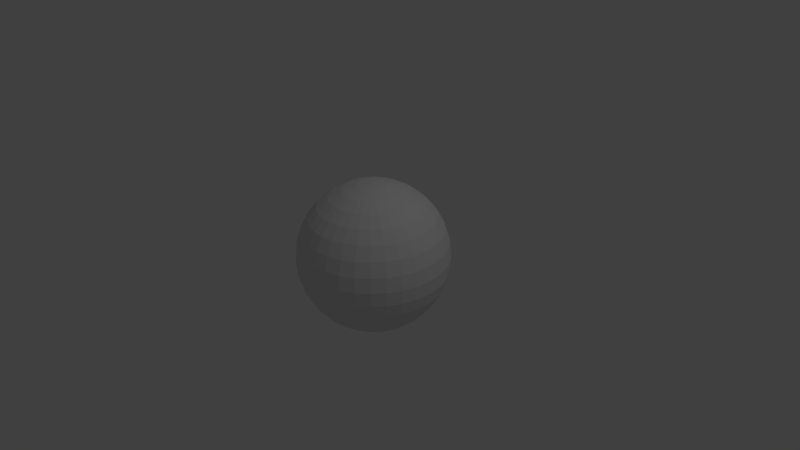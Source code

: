 # Source: mars.blend  (saved by Blender 2.71.0; exported with 4.5.12 LTS)
import bpy
from mathutils import Matrix  # noqa: F401  (used for matrix-valued properties, if any)

bpy.ops.wm.read_factory_settings(use_empty=True)
scene = bpy.context.scene
scene.name = 'Scene'

# ---- collections
col_collection_1 = bpy.data.collections.new('Collection 1'); scene.collection.children.link(col_collection_1)

# ---- materials (node trees are filled in below, after node groups)
mat_material_001 = bpy.data.materials.new('Material.001')
mat_material_001.alpha_threshold = 0.0
mat_material_001.use_transparent_shadow = False
mat_material_001.roughness = 0.5
mat_material_001.line_color = (0.0, 0.0, 0.0, 1.0)

# ---- material node trees

# ---- world
world_world = bpy.data.worlds.new('World'); scene.world = world_world
world_world.color = (0.05088, 0.05088, 0.05088)
world_world.use_sun_shadow = False
world_world.sun_shadow_jitter_overblur = 0.0
world_world.cycles.sampling_method = 'MANUAL'
world_world.cycles.sample_map_resolution = 256

# ---- cameras
cam_camera = bpy.data.cameras.new('Camera')
cam_camera.clip_end = 100.0
cam_camera.lens = 35.0
cam_camera.sensor_width = 32.0
cam_camera.sensor_height = 18.0
cam_camera.ortho_scale = 7.314
cam_camera.dof.focus_distance = 0.0
cam_camera.dof.aperture_fstop = 128.0

# ---- lights
light_lamp = bpy.data.lights.new('Lamp', 'POINT')
light_lamp.transmission_factor = 0.0
light_lamp.cutoff_distance = 30.0
light_lamp.energy = 100.0
light_lamp.shadow_buffer_clip_start = 1.001
light_lamp.shadow_soft_size = 0.1
light_lamp.shadow_maximum_resolution = 0.006
light_lamp.use_absolute_resolution = True
light_lamp.cycles.use_multiple_importance_sampling = False

# ---- meshes
me_sphere = bpy.data.meshes.new('Sphere')
me_sphere.from_pydata([(-0.3449, -6.843e-08, 1.734), (-0.6765, -6.284e-08, 1.633), (-0.9822, -5.769e-08, 1.47), (-1.25, -5.317e-08, 1.25), (-1.47, -4.946e-08, 0.9822), (-1.633, -4.671e-08, 0.6765), (-1.734, -4.501e-08, 0.3449), (-1.768, -4.444e-08, 1.34e-07), (-1.734, -4.501e-08, -0.3449), (-1.633, -4.671e-08, -0.6765), (-1.47, -4.946e-08, -0.9822), (-1.25, -5.317e-08, -1.25), (-0.9822, -5.769e-08, -1.47), (-0.6765, -6.284e-08, -1.633), (-0.3449, -6.843e-08, -1.734), (-0.3383, 0.06729, 1.734), (-0.6635, 0.132, 1.633), (-0.9633, 0.1916, 1.47), (-1.226, 0.2439, 1.25), (-1.442, 0.2868, 0.9822), (-1.602, 0.3186, 0.6765), (-1.701, 0.3383, 0.3449), (-1.734, 0.3449, 1.34e-07), (-1.701, 0.3383, -0.3449), (-1.602, 0.3186, -0.6765), (-1.442, 0.2868, -0.9822), (-1.226, 0.2439, -1.25), (-0.9633, 0.1916, -1.47), (-0.6635, 0.132, -1.633), (-0.3383, 0.06729, -1.734), (-0.3186, 0.132, 1.734), (-0.625, 0.2589, 1.633), (-0.9074, 0.3759, 1.47), (-1.155, 0.4784, 1.25), (-1.358, 0.5625, 0.9822), (-1.509, 0.625, 0.6765), (-1.602, 0.6635, 0.3449), (-1.633, 0.6765, 1.34e-07), (-1.602, 0.6635, -0.3449), (-1.509, 0.625, -0.6765), (-1.358, 0.5625, -0.9822), (-1.155, 0.4784, -1.25), (-0.9074, 0.3759, -1.47), (-0.625, 0.2589, -1.633), (-0.3186, 0.132, -1.734), (-0.2868, 0.1916, 1.734), (-0.5625, 0.3759, 1.633), (-0.8167, 0.5457, 1.47), (-1.039, 0.6945, 1.25), (-1.222, 0.8167, 0.9822), (-1.358, 0.9074, 0.6765), (-1.442, 0.9633, 0.3449), (-1.47, 0.9822, 1.34e-07), (-1.442, 0.9633, -0.3449), (-1.358, 0.9074, -0.6765), (-1.222, 0.8167, -0.9822), (-1.039, 0.6945, -1.25), (-0.8167, 0.5457, -1.47), (-0.5625, 0.3759, -1.633), (-0.2868, 0.1916, -1.734), (-0.2439, 0.2439, 1.734), (-0.4784, 0.4784, 1.633), (-0.6945, 0.6945, 1.47), (-0.884, 0.884, 1.25), (-1.039, 1.039, 0.9822), (-1.155, 1.155, 0.6765), (-1.226, 1.226, 0.3449), (-1.25, 1.25, 1.34e-07), (-1.226, 1.226, -0.3449), (-1.155, 1.155, -0.6765), (-1.039, 1.039, -0.9822), (-0.884, 0.884, -1.25), (-0.6945, 0.6945, -1.47), (-0.4784, 0.4784, -1.633), (-0.2439, 0.2439, -1.734), (-0.1916, 0.2868, 1.734), (-0.3759, 0.5625, 1.633), (-0.5457, 0.8167, 1.47), (-0.6945, 1.039, 1.25), (-0.8167, 1.222, 0.9822), (-0.9074, 1.358, 0.6765), (-0.9633, 1.442, 0.3449), (-0.9822, 1.47, 1.34e-07), (-0.9633, 1.442, -0.3449), (-0.9074, 1.358, -0.6765), (-0.8167, 1.222, -0.9822), (-0.6945, 1.039, -1.25), (-0.5457, 0.8167, -1.47), (-0.3759, 0.5625, -1.633), (-0.1916, 0.2868, -1.734), (-0.132, 0.3186, 1.734), (-0.2589, 0.625, 1.633), (-0.3759, 0.9074, 1.47), (-0.4784, 1.155, 1.25), (-0.5625, 1.358, 0.9822), (-0.625, 1.509, 0.6765), (-0.6635, 1.602, 0.3449), (-0.6765, 1.633, 1.34e-07), (-0.6635, 1.602, -0.3449), (-0.625, 1.509, -0.6765), (-0.5625, 1.358, -0.9822), (-0.4784, 1.155, -1.25), (-0.3759, 0.9074, -1.47), (-0.2589, 0.625, -1.633), (-0.132, 0.3186, -1.734), (-0.06729, 0.3383, 1.734), (-0.132, 0.6635, 1.633), (-0.1916, 0.9633, 1.47), (-0.2439, 1.226, 1.25), (-0.2868, 1.442, 0.9822), (-0.3186, 1.602, 0.6765), (-0.3383, 1.701, 0.3449), (-0.3449, 1.734, 1.34e-07), (-0.3383, 1.701, -0.3449), (-0.3186, 1.602, -0.6765), (-0.2868, 1.442, -0.9822), (-0.2439, 1.226, -1.25), (-0.1916, 0.9633, -1.47), (-0.132, 0.6635, -1.633), (-0.06729, 0.3383, -1.734), (4.086e-07, 0.3449, 1.734), (4.01e-07, 0.6765, 1.633), (3.93e-07, 0.9822, 1.47), (4.107e-07, 1.25, 1.25), (4.408e-07, 1.47, 0.9822), (3.381e-07, 1.633, 0.6765), (5.506e-07, 1.734, 0.3449), (5.248e-07, 1.768, 1.34e-07), (5.506e-07, 1.734, -0.3449), (2.591e-07, 1.633, -0.6765), (4.408e-07, 1.47, -0.9822), (4.107e-07, 1.25, -1.25), (4.457e-07, 0.9822, -1.47), (3.747e-07, 0.6765, -1.633), (3.757e-07, 0.3449, -1.734), (0.06729, 0.3383, 1.734), (0.132, 0.6635, 1.633), (0.1916, 0.9633, 1.47), (0.2439, 1.226, 1.25), (0.2868, 1.442, 0.9822), (0.3186, 1.602, 0.6765), (0.3383, 1.701, 0.3449), (0.3449, 1.734, 1.34e-07), (0.3383, 1.701, -0.3449), (0.3186, 1.602, -0.6765), (0.2868, 1.442, -0.9822), (0.2439, 1.226, -1.25), (0.1916, 0.9633, -1.47), (0.132, 0.6635, -1.633), (0.06729, 0.3383, -1.734), (0.132, 0.3186, 1.734), (0.2589, 0.625, 1.633), (0.3759, 0.9074, 1.47), (0.4784, 1.155, 1.25), (0.5625, 1.358, 0.9822), (0.625, 1.509, 0.6765), (0.6635, 1.602, 0.3449), (0.6765, 1.633, 1.34e-07), (0.6635, 1.602, -0.3449), (0.625, 1.509, -0.6765), (0.5625, 1.358, -0.9822), (0.4784, 1.155, -1.25), (0.3759, 0.9074, -1.47), (0.2589, 0.625, -1.633), (0.132, 0.3186, -1.734), (0.1916, 0.2868, 1.734), (0.3759, 0.5625, 1.633), (0.5457, 0.8167, 1.47), (0.6945, 1.039, 1.25), (0.8167, 1.222, 0.9822), (0.9074, 1.358, 0.6765), (0.9633, 1.442, 0.3449), (0.9822, 1.47, 1.34e-07), (0.9633, 1.442, -0.3449), (0.9074, 1.358, -0.6765), (0.8167, 1.222, -0.9822), (0.6945, 1.039, -1.25), (0.5457, 0.8167, -1.47), (0.3759, 0.5625, -1.633), (0.1916, 0.2868, -1.734), (0.2439, 0.2439, 1.734), (0.4784, 0.4784, 1.633), (0.6945, 0.6945, 1.47), (0.884, 0.884, 1.25), (1.039, 1.039, 0.9822), (1.155, 1.155, 0.6765), (1.226, 1.226, 0.3449), (1.25, 1.25, 1.34e-07), (1.226, 1.226, -0.3449), (1.155, 1.155, -0.6765), (1.039, 1.039, -0.9822), (0.884, 0.884, -1.25), (0.6945, 0.6945, -1.47), (0.4784, 0.4784, -1.633), (0.2439, 0.2439, -1.734), (0.2868, 0.1916, 1.734), (0.5625, 0.3759, 1.633), (0.8167, 0.5457, 1.47), (1.039, 0.6945, 1.25), (1.222, 0.8167, 0.9822), (1.358, 0.9074, 0.6765), (1.442, 0.9633, 0.3449), (1.47, 0.9822, 1.34e-07), (1.442, 0.9633, -0.3449), (1.358, 0.9074, -0.6765), (1.222, 0.8167, -0.9822), (1.039, 0.6945, -1.25), (0.8167, 0.5457, -1.47), (0.5625, 0.3759, -1.633), (0.2868, 0.1916, -1.734), (0.3186, 0.132, 1.734), (0.625, 0.2589, 1.633), (0.9074, 0.3759, 1.47), (1.155, 0.4784, 1.25), (1.358, 0.5625, 0.9822), (1.509, 0.625, 0.6765), (1.602, 0.6635, 0.3449), (1.633, 0.6765, 1.34e-07), (1.602, 0.6635, -0.3449), (1.509, 0.625, -0.6765), (1.358, 0.5625, -0.9822), (1.155, 0.4784, -1.25), (0.9074, 0.3759, -1.47), (0.625, 0.2589, -1.633), (0.3186, 0.132, -1.734), (0.3383, 0.06729, 1.734), (0.6635, 0.132, 1.633), (0.9633, 0.1916, 1.47), (1.226, 0.2439, 1.25), (1.442, 0.2868, 0.9822), (1.602, 0.3186, 0.6765), (1.701, 0.3383, 0.3449), (1.734, 0.3449, 1.34e-07), (1.701, 0.3383, -0.3449), (1.602, 0.3186, -0.6765), (1.442, 0.2868, -0.9822), (1.226, 0.2439, -1.25), (0.9633, 0.1916, -1.47), (0.6635, 0.132, -1.633), (0.3383, 0.06729, -1.734), (0.3449, -9.281e-08, 1.734), (0.6765, -1.278e-08, 1.633), (0.9822, -4.428e-08, 1.47), (1.25, -1.41e-07, 1.25), (1.47, -2.501e-07, 0.9822), (1.633, 1.061e-08, 0.6765), (1.734, -2.545e-07, 0.3449), (1.768, -2.814e-07, 1.34e-07), (1.734, -2.545e-07, -0.3449), (1.633, 1.061e-08, -0.6765), (1.47, -2.501e-07, -0.9822), (1.25, -1.41e-07, -1.25), (0.9822, -1.101e-07, -1.47), (0.6765, -7.864e-08, -1.633), (0.3449, -7.305e-08, -1.734), (0.3383, -0.06729, 1.734), (0.6635, -0.132, 1.633), (0.9633, -0.1916, 1.47), (1.226, -0.2439, 1.25), (1.442, -0.2868, 0.9822), (1.602, -0.3186, 0.6765), (1.701, -0.3383, 0.3449), (1.734, -0.3449, 1.34e-07), (1.701, -0.3383, -0.3449), (1.602, -0.3186, -0.6765), (1.442, -0.2868, -0.9822), (1.226, -0.2439, -1.25), (0.9633, -0.1916, -1.47), (0.6635, -0.132, -1.633), (0.3383, -0.06729, -1.734), (0.3186, -0.132, 1.734), (0.625, -0.2589, 1.633), (0.9074, -0.3759, 1.47), (1.155, -0.4784, 1.25), (1.358, -0.5625, 0.9822), (1.509, -0.625, 0.6765), (1.602, -0.6635, 0.3449), (1.633, -0.6765, 1.34e-07), (1.602, -0.6635, -0.3449), (1.509, -0.625, -0.6765), (1.358, -0.5625, -0.9822), (1.155, -0.4784, -1.25), (0.9074, -0.3759, -1.47), (0.625, -0.2589, -1.633), (0.3186, -0.132, -1.734), (0.2868, -0.1916, 1.734), (0.5625, -0.3759, 1.633), (0.8167, -0.5457, 1.47), (1.039, -0.6945, 1.25), (1.222, -0.8167, 0.9822), (1.358, -0.9074, 0.6765), (1.442, -0.9633, 0.3449), (1.47, -0.9822, 1.34e-07), (1.442, -0.9633, -0.3449), (1.358, -0.9074, -0.6765), (1.222, -0.8167, -0.9822), (1.039, -0.6945, -1.25), (0.8167, -0.5457, -1.47), (0.5625, -0.3759, -1.633), (0.2868, -0.1916, -1.734), (0.2439, -0.2439, 1.734), (0.4784, -0.4784, 1.633), (0.6945, -0.6945, 1.47), (0.884, -0.884, 1.25), (1.039, -1.039, 0.9822), (1.155, -1.155, 0.6765), (1.226, -1.226, 0.3449), (1.25, -1.25, 1.34e-07), (1.226, -1.226, -0.3449), (1.155, -1.155, -0.6765), (1.039, -1.039, -0.9822), (0.884, -0.884, -1.25), (0.6945, -0.6945, -1.47), (0.4784, -0.4784, -1.633), (0.2439, -0.2439, -1.734), (0.1916, -0.2868, 1.734), (0.3759, -0.5625, 1.633), (0.5457, -0.8167, 1.47), (0.6945, -1.039, 1.25), (0.8167, -1.222, 0.9822), (0.9074, -1.358, 0.6765), (0.9633, -1.442, 0.3449), (0.9822, -1.47, 1.34e-07), (0.9633, -1.442, -0.3449), (0.9074, -1.358, -0.6765), (0.8167, -1.222, -0.9822), (0.6945, -1.039, -1.25), (0.5457, -0.8167, -1.47), (0.3759, -0.5625, -1.633), (0.1916, -0.2868, -1.734), (0.132, -0.3186, 1.734), (0.2589, -0.625, 1.633), (0.3759, -0.9074, 1.47), (0.4784, -1.155, 1.25), (0.5625, -1.358, 0.9822), (0.625, -1.509, 0.6765), (0.6635, -1.602, 0.3449), (0.6765, -1.633, 1.34e-07), (0.6635, -1.602, -0.3449), (0.625, -1.509, -0.6765), (0.5625, -1.358, -0.9822), (0.4784, -1.155, -1.25), (0.3759, -0.9074, -1.47), (0.2589, -0.625, -1.633), (0.132, -0.3186, -1.734), (0.06729, -0.3383, 1.734), (0.132, -0.6635, 1.633), (0.1916, -0.9633, 1.47), (0.2439, -1.226, 1.25), (0.2868, -1.442, 0.9822), (0.3186, -1.602, 0.6765), (0.3383, -1.701, 0.3449), (0.3449, -1.734, 1.34e-07), (0.3383, -1.701, -0.3449), (0.3186, -1.602, -0.6765), (0.2868, -1.442, -0.9822), (0.2439, -1.226, -1.25), (0.1916, -0.9633, -1.47), (0.132, -0.6635, -1.633), (0.06729, -0.3383, -1.734), (3.707e-07, -0.3449, 1.734), (3.124e-07, -0.6765, 1.633), (3.072e-07, -0.9822, 1.47), (1.315e-07, -1.25, 1.25), (4.874e-08, -1.47, 0.9822), (3.621e-07, -1.633, 0.6765), (-3.474e-08, -1.734, 0.3449), (4.372e-08, -1.768, 1.34e-07), (-3.474e-08, -1.734, -0.3449), (3.621e-07, -1.633, -0.6765), (4.874e-08, -1.47, -0.9822), (1.315e-07, -1.25, -1.25), (2.677e-07, -0.9822, -1.47), (2.597e-07, -0.6765, -1.633), (3.772e-07, -0.3449, -1.734), (-0.06729, -0.3383, 1.734), (-0.132, -0.6635, 1.633), (-0.1916, -0.9633, 1.47), (-0.2439, -1.226, 1.25), (-0.2868, -1.442, 0.9822), (-0.3186, -1.602, 0.6765), (-0.3383, -1.701, 0.3449), (-0.3449, -1.734, 1.34e-07), (-0.3383, -1.701, -0.3449), (-0.3186, -1.602, -0.6765), (-0.2868, -1.442, -0.9822), (-0.2439, -1.226, -1.25), (-0.1916, -0.9633, -1.47), (-0.132, -0.6635, -1.633), (-0.06729, -0.3383, -1.734), (-0.132, -0.3186, 1.734), (-0.2589, -0.625, 1.633), (-0.3759, -0.9074, 1.47), (-0.4784, -1.155, 1.25), (-0.5625, -1.358, 0.9822), (-0.625, -1.509, 0.6765), (-0.6635, -1.602, 0.3449), (-0.6765, -1.633, 1.34e-07), (-0.6635, -1.602, -0.3449), (-0.625, -1.509, -0.6765), (-0.5625, -1.358, -0.9822), (-0.4784, -1.155, -1.25), (-0.3759, -0.9074, -1.47), (-0.2589, -0.625, -1.633), (-0.132, -0.3186, -1.734), (-0.1916, -0.2868, 1.734), (-0.3759, -0.5625, 1.633), (-0.5457, -0.8167, 1.47), (-0.6945, -1.039, 1.25), (-0.8167, -1.222, 0.9822), (-0.9074, -1.358, 0.6765), (-0.9633, -1.442, 0.3449), (-0.9822, -1.47, 1.34e-07), (-0.9633, -1.442, -0.3449), (-0.9074, -1.358, -0.6765), (-0.8167, -1.222, -0.9822), (-0.6945, -1.039, -1.25), (-0.5457, -0.8167, -1.47), (-0.3759, -0.5625, -1.633), (-0.1916, -0.2868, -1.734), (-0.2439, -0.2439, 1.734), (-0.4784, -0.4784, 1.633), (-0.6945, -0.6945, 1.47), (-0.884, -0.884, 1.25), (-1.039, -1.039, 0.9822), (-1.155, -1.155, 0.6765), (-1.226, -1.226, 0.3449), (-1.25, -1.25, 1.34e-07), (-1.226, -1.226, -0.3449), (-1.155, -1.155, -0.6765), (-1.039, -1.039, -0.9822), (-0.884, -0.884, -1.25), (-0.6945, -0.6945, -1.47), (-0.4784, -0.4784, -1.633), (-0.2439, -0.2439, -1.734), (-0.2868, -0.1916, 1.734), (-0.5625, -0.3759, 1.633), (-0.8167, -0.5457, 1.47), (-1.039, -0.6945, 1.25), (-1.222, -0.8167, 0.9822), (-1.358, -0.9074, 0.6765), (-1.442, -0.9633, 0.3449), (-1.47, -0.9822, 1.34e-07), (-1.442, -0.9633, -0.3449), (-1.358, -0.9074, -0.6765), (-1.222, -0.8167, -0.9822), (-1.039, -0.6945, -1.25), (-0.8167, -0.5457, -1.47), (-0.5625, -0.3759, -1.633), (-0.2868, -0.1916, -1.734), (-0.3186, -0.132, 1.734), (-0.625, -0.2589, 1.633), (-0.9074, -0.3759, 1.47), (-1.155, -0.4784, 1.25), (-1.358, -0.5625, 0.9822), (-1.509, -0.625, 0.6765), (-1.602, -0.6635, 0.3449), (-1.633, -0.6765, 1.34e-07), (-1.602, -0.6635, -0.3449), (-1.509, -0.625, -0.6765), (-1.358, -0.5625, -0.9822), (-1.155, -0.4784, -1.25), (-0.9074, -0.3759, -1.47), (-0.625, -0.2589, -1.633), (-0.3186, -0.132, -1.734), (-0.3383, -0.06729, 1.734), (-0.6635, -0.132, 1.633), (-0.9633, -0.1916, 1.47), (-1.226, -0.2439, 1.25), (-1.442, -0.2868, 0.9822), (-1.602, -0.3186, 0.6765), (-1.701, -0.3383, 0.3449), (-1.734, -0.3449, 1.34e-07), (-1.701, -0.3383, -0.3449), (-1.602, -0.3186, -0.6765), (-1.442, -0.2868, -0.9822), (-1.226, -0.2439, -1.25), (-0.9633, -0.1916, -1.47), (-0.6635, -0.132, -1.633), (-0.3383, -0.06729, -1.734), (3.654e-07, -4.267e-09, 1.775), (3.654e-07, -4.267e-09, -1.775), (3.654e-07, -5.091e-09, 1.775), (3.654e-07, -5.091e-09, -1.775), (3.654e-07, -5.091e-09, 1.775), (3.654e-07, -5.091e-09, -1.775), (3.654e-07, -1.798e-09, 1.775), (3.654e-07, -1.798e-09, -1.775), (3.654e-07, -1.798e-09, 1.775), (3.654e-07, -1.798e-09, -1.775), (3.654e-07, -1.798e-09, 1.775), (3.654e-07, -1.798e-09, -1.775), (3.687e-07, -8.384e-09, 1.775), (3.687e-07, -8.384e-09, -1.775), (3.671e-07, -8.384e-09, 1.775), (3.671e-07, -8.384e-09, -1.775), (3.675e-07, -8.384e-09, 1.775), (3.675e-07, -8.384e-09, -1.775), (3.671e-07, -8.384e-09, 1.775), (3.671e-07, -8.384e-09, -1.775), (3.687e-07, -8.384e-09, 1.775), (3.687e-07, -8.384e-09, -1.775), (3.654e-07, -1.798e-09, 1.775), (3.654e-07, -1.798e-09, -1.775), (3.654e-07, -1.798e-09, 1.775), (3.654e-07, -1.798e-09, -1.775), (3.654e-07, -1.798e-09, 1.775), (3.654e-07, -1.798e-09, -1.775), (3.654e-07, -5.091e-09, 1.775), (3.654e-07, -5.091e-09, -1.775), (3.654e-07, -5.091e-09, 1.775), (3.654e-07, -5.091e-09, -1.775), (3.654e-07, -4.267e-09, 1.775), (3.654e-07, -4.267e-09, -1.775), (3.654e-07, -5.091e-09, 1.775), (3.654e-07, -5.091e-09, -1.775), (3.654e-07, -5.091e-09, 1.775), (3.654e-07, -5.091e-09, -1.775), (3.654e-07, -1.798e-09, 1.775), (3.654e-07, -1.798e-09, -1.775), (3.654e-07, -1.798e-09, 1.775), (3.654e-07, -1.798e-09, -1.775), (3.654e-07, -1.798e-09, 1.775), (3.654e-07, -1.798e-09, -1.775), (3.687e-07, -8.384e-09, 1.775), (3.687e-07, -8.384e-09, -1.775), (3.671e-07, -8.384e-09, 1.775), (3.671e-07, -8.384e-09, -1.775), (3.675e-07, -8.384e-09, 1.775), (3.675e-07, -8.384e-09, -1.775), (3.671e-07, -8.384e-09, 1.775), (3.671e-07, -8.384e-09, -1.775), (3.687e-07, -8.384e-09, 1.775), (3.687e-07, -8.384e-09, -1.775), (3.654e-07, -1.798e-09, 1.775), (3.654e-07, -1.798e-09, -1.775), (3.654e-07, -1.798e-09, 1.775), (3.654e-07, -1.798e-09, -1.775), (3.654e-07, -1.798e-09, 1.775), (3.654e-07, -1.798e-09, -1.775), (3.654e-07, -5.091e-09, 1.775), (3.654e-07, -5.091e-09, -1.775), (3.654e-07, -5.091e-09, 1.775), (3.654e-07, -5.091e-09, -1.775)], [], [(7, 22, 23), (6, 5, 20), (3, 18, 19), (2, 1, 16), (13, 12, 27), (10, 25, 26), (8, 23, 24), (6, 21, 22), (4, 19, 20), (2, 17, 18), (13, 28, 29), (1, 0, 15), (11, 26, 27), (9, 24, 25), (17, 32, 33), (28, 43, 44), (15, 30, 31), (26, 41, 42), (24, 39, 40), (22, 37, 38), (20, 35, 36), (18, 33, 34), (16, 31, 32), (27, 42, 43), (25, 40, 41), (23, 38, 39), (21, 36, 37), (20, 19, 34), (32, 47, 48), (44, 43, 58), (31, 30, 45), (42, 41, 56), (39, 54, 55), (37, 52, 53), (36, 35, 50), (33, 48, 49), (31, 46, 47), (43, 42, 57), (40, 55, 56), (39, 38, 53), (37, 36, 51), (35, 34, 49), (47, 62, 63), (58, 73, 74), (45, 60, 61), (56, 71, 72), (54, 69, 70), (52, 67, 68), (50, 65, 66), (48, 63, 64), (46, 61, 62), (58, 57, 72), (56, 55, 70), (54, 53, 68), (51, 66, 67), (49, 64, 65), (63, 62, 77), (74, 73, 88), (60, 75, 76), (71, 86, 87), (69, 84, 85), (67, 82, 83), (65, 80, 81), (64, 63, 78), (62, 61, 76), (72, 87, 88), (70, 85, 86), (69, 68, 83), (66, 81, 82), (65, 64, 79), (78, 77, 92), (88, 103, 104), (75, 90, 91), (86, 101, 102), (84, 99, 100), (82, 97, 98), (80, 95, 96), (79, 78, 93), (77, 76, 91), (87, 102, 103), (85, 100, 101), (84, 83, 98), (82, 81, 96), (80, 79, 94), (92, 107, 108), (103, 118, 119), (90, 105, 106), (101, 116, 117), (99, 114, 115), (97, 112, 113), (95, 110, 111), (94, 93, 108), (91, 106, 107), (103, 102, 117), (101, 100, 115), (99, 98, 113), (96, 111, 112), (95, 94, 109), (108, 107, 122), (118, 133, 134), (105, 120, 121), (116, 131, 132), (114, 129, 130), (112, 127, 128), (110, 125, 126), (108, 123, 124), (106, 121, 122), (117, 132, 133), (115, 130, 131), (114, 113, 128), (111, 126, 127), (110, 109, 124), (123, 122, 137), (134, 133, 148), (121, 120, 135), (131, 146, 147), (129, 144, 145), (127, 142, 143), (125, 140, 141), (124, 123, 138), (122, 121, 136), (132, 147, 148), (131, 130, 145), (129, 128, 143), (126, 141, 142), (124, 139, 140), (138, 137, 152), (148, 163, 164), (135, 150, 151), (146, 161, 162), (144, 159, 160), (142, 157, 158), (140, 155, 156), (138, 153, 154), (137, 136, 151), (147, 162, 163), (145, 160, 161), (144, 143, 158), (142, 141, 156), (140, 139, 154), (152, 167, 168), (163, 178, 179), (151, 150, 165), (161, 176, 177), (159, 174, 175), (157, 172, 173), (155, 170, 171), (153, 168, 169), (151, 166, 167), (163, 162, 177), (161, 160, 175), (159, 158, 173), (157, 156, 171), (155, 154, 169), (167, 182, 183), (178, 193, 194), (166, 165, 180), (176, 191, 192), (174, 189, 190), (172, 187, 188), (170, 185, 186), (168, 183, 184), (167, 166, 181), (177, 192, 193), (176, 175, 190), (174, 173, 188), (171, 186, 187), (170, 169, 184), (182, 197, 198), (193, 208, 209), (181, 180, 195), (191, 206, 207), (189, 204, 205), (188, 187, 202), (185, 200, 201), (183, 198, 199), (182, 181, 196), (192, 207, 208), (191, 190, 205), (189, 188, 203), (186, 201, 202), (185, 184, 199), (197, 212, 213), (208, 223, 224), (196, 195, 210), (206, 221, 222), (204, 219, 220), (202, 217, 218), (200, 215, 216), (199, 198, 213), (196, 211, 212), (207, 222, 223), (205, 220, 221), (204, 203, 218), (201, 216, 217), (200, 199, 214), (212, 227, 228), (223, 238, 239), (211, 210, 225), (222, 221, 236), (219, 234, 235), (217, 232, 233), (215, 230, 231), (214, 213, 228), (212, 211, 226), (223, 222, 237), (220, 235, 236), (219, 218, 233), (216, 231, 232), (215, 214, 229), (227, 242, 243), (238, 253, 254), (226, 225, 240), (236, 251, 252), (234, 249, 250), (232, 247, 248), (230, 245, 246), (228, 243, 244), (227, 226, 241), (237, 252, 253), (236, 235, 250), (234, 233, 248), (231, 246, 247), (230, 229, 244), (243, 242, 257), (253, 268, 269), (241, 240, 255), (252, 251, 266), (249, 264, 265), (248, 247, 262), (245, 260, 261), (243, 258, 259), (241, 256, 257), (252, 267, 268), (251, 250, 265), (249, 248, 263), (247, 246, 261), (245, 244, 259), (257, 272, 273), (268, 283, 284), (255, 270, 271), (267, 266, 281), (264, 279, 280), (262, 277, 278), (260, 275, 276), (258, 273, 274), (257, 256, 271), (268, 267, 282), (266, 265, 280), (264, 263, 278), (261, 276, 277), (260, 259, 274), (272, 287, 288), (283, 298, 299), (271, 270, 285), (281, 296, 297), (279, 294, 295), (278, 277, 292), (275, 290, 291), (273, 288, 289), (271, 286, 287), (282, 297, 298), (281, 280, 295), (279, 278, 293), (276, 291, 292), (275, 274, 289), (287, 302, 303), (298, 313, 314), (286, 285, 300), (296, 311, 312), (294, 309, 310), (293, 292, 307), (290, 305, 306), (288, 303, 304), (286, 301, 302), (297, 312, 313), (295, 310, 311), (294, 293, 308), (291, 306, 307), (290, 289, 304), (302, 317, 318), (313, 328, 329), (301, 300, 315), (312, 311, 326), (309, 324, 325), (307, 322, 323), (305, 320, 321), (303, 318, 319), (302, 301, 316), (312, 327, 328), (311, 310, 325), (309, 308, 323), (307, 306, 321), (305, 304, 319), (317, 332, 333), (328, 343, 344), (315, 330, 331), (327, 326, 341), (324, 339, 340), (322, 337, 338), (320, 335, 336), (318, 333, 334), (317, 316, 331), (327, 342, 343), (326, 325, 340), (324, 323, 338), (321, 336, 337), (320, 319, 334), (332, 347, 348), (343, 358, 359), (330, 345, 346), (342, 341, 356), (339, 354, 355), (337, 352, 353), (335, 350, 351), (334, 333, 348), (331, 346, 347), (342, 357, 358), (340, 355, 356), (339, 338, 353), (337, 336, 351), (335, 334, 349), (347, 362, 363), (359, 358, 373), (345, 360, 361), (356, 371, 372), (354, 369, 370), (352, 367, 368), (350, 365, 366), (348, 363, 364), (347, 346, 361), (357, 372, 373), (356, 355, 370), (354, 353, 368), (352, 351, 366), (350, 349, 364), (362, 377, 378), (373, 388, 389), (360, 375, 376), (371, 386, 387), (369, 384, 385), (367, 382, 383), (365, 380, 381), (364, 363, 378), (361, 376, 377), (372, 387, 388), (370, 385, 386), (369, 368, 383), (366, 381, 382), (365, 364, 379), (377, 392, 393), (389, 388, 403), (375, 390, 391), (386, 401, 402), (384, 399, 400), (382, 397, 398), (380, 395, 396), (379, 378, 393), (376, 391, 392), (387, 402, 403), (385, 400, 401), (384, 383, 398), (382, 381, 396), (380, 379, 394), (392, 407, 408), (404, 403, 418), (390, 405, 406), (401, 416, 417), (399, 414, 415), (397, 412, 413), (395, 410, 411), (393, 408, 409), (392, 391, 406), (402, 417, 418), (401, 400, 415), (399, 398, 413), (397, 396, 411), (395, 394, 409), (407, 422, 423), (419, 418, 433), (405, 420, 421), (417, 416, 431), (414, 429, 430), (412, 427, 428), (410, 425, 426), (408, 423, 424), (406, 421, 422), (418, 417, 432), (415, 430, 431), (414, 413, 428), (412, 411, 426), (410, 409, 424), (422, 437, 438), (433, 448, 449), (421, 420, 435), (431, 446, 447), (429, 444, 445), (428, 427, 442), (425, 440, 441), (423, 438, 439), (421, 436, 437), (433, 432, 447), (431, 430, 445), (429, 428, 443), (426, 441, 442), (425, 424, 439), (437, 452, 453), (449, 448, 463), (435, 450, 451), (446, 461, 462), (444, 459, 460), (442, 457, 458), (440, 455, 456), (438, 453, 454), (436, 451, 452), (447, 462, 463), (446, 445, 460), (444, 443, 458), (441, 456, 457), (440, 439, 454), (453, 452, 467), (463, 478, 479), (450, 465, 466), (461, 476, 477), (459, 474, 475), (457, 472, 473), (455, 470, 471), (453, 468, 469), (451, 466, 467), (462, 477, 478), (461, 460, 475), (459, 458, 473), (456, 471, 472), (455, 454, 469), (467, 2, 3), (479, 478, 13), (465, 0, 1), (477, 476, 11), (475, 474, 9), (473, 472, 7), (470, 5, 6), (468, 3, 4), (466, 1, 2), (478, 477, 12), (476, 475, 10), (474, 473, 8), (471, 6, 7), (469, 4, 5), (60, 488, 490), (240, 512, 514), (194, 505, 503), (420, 536, 538), (374, 529, 527), (45, 486, 488), (179, 503, 501), (225, 510, 512), (405, 534, 536), (0, 480, 482), (359, 527, 525), (30, 484, 486), (210, 508, 510), (164, 501, 499), (390, 532, 534), (344, 525, 523), (15, 482, 484), (149, 499, 497), (195, 506, 508), (329, 523, 521), (375, 530, 532), (134, 497, 495), (180, 504, 506), (360, 528, 530), (314, 521, 519), (165, 502, 504), (119, 495, 493), (299, 519, 517), (29, 483, 481), (345, 526, 528), (479, 543, 541), (14, 481, 543), (104, 493, 491), (150, 500, 502), (330, 524, 526), (284, 517, 515), (464, 541, 539), (135, 498, 500), (89, 491, 489), (269, 515, 513), (315, 522, 524), (449, 539, 537), (74, 489, 487), (120, 496, 498), (300, 520, 522), (254, 513, 511), (434, 537, 535), (105, 494, 496), (59, 487, 485), (239, 511, 509), (285, 518, 520), (419, 535, 533), (44, 485, 483), (90, 492, 494), (270, 516, 518), (224, 509, 507), (450, 540, 542), (404, 533, 531), (465, 542, 480), (75, 490, 492), (209, 507, 505), (255, 514, 516), (435, 538, 540), (389, 531, 529), (8, 7, 23), (21, 6, 20), (4, 3, 19), (17, 2, 16), (28, 13, 27), (11, 10, 26), (9, 8, 24), (7, 6, 22), (5, 4, 20), (3, 2, 18), (14, 13, 29), (16, 1, 15), (12, 11, 27), (10, 9, 25), (18, 17, 33), (29, 28, 44), (16, 15, 31), (27, 26, 42), (25, 24, 40), (23, 22, 38), (21, 20, 36), (19, 18, 34), (17, 16, 32), (28, 27, 43), (26, 25, 41), (24, 23, 39), (22, 21, 37), (35, 20, 34), (33, 32, 48), (59, 44, 58), (46, 31, 45), (57, 42, 56), (40, 39, 55), (38, 37, 53), (51, 36, 50), (34, 33, 49), (32, 31, 47), (58, 43, 57), (41, 40, 56), (54, 39, 53), (52, 37, 51), (50, 35, 49), (48, 47, 63), (59, 58, 74), (46, 45, 61), (57, 56, 72), (55, 54, 70), (53, 52, 68), (51, 50, 66), (49, 48, 64), (47, 46, 62), (73, 58, 72), (71, 56, 70), (69, 54, 68), (52, 51, 67), (50, 49, 65), (78, 63, 77), (89, 74, 88), (61, 60, 76), (72, 71, 87), (70, 69, 85), (68, 67, 83), (66, 65, 81), (79, 64, 78), (77, 62, 76), (73, 72, 88), (71, 70, 86), (84, 69, 83), (67, 66, 82), (80, 65, 79), (93, 78, 92), (89, 88, 104), (76, 75, 91), (87, 86, 102), (85, 84, 100), (83, 82, 98), (81, 80, 96), (94, 79, 93), (92, 77, 91), (88, 87, 103), (86, 85, 101), (99, 84, 98), (97, 82, 96), (95, 80, 94), (93, 92, 108), (104, 103, 119), (91, 90, 106), (102, 101, 117), (100, 99, 115), (98, 97, 113), (96, 95, 111), (109, 94, 108), (92, 91, 107), (118, 103, 117), (116, 101, 115), (114, 99, 113), (97, 96, 112), (110, 95, 109), (123, 108, 122), (119, 118, 134), (106, 105, 121), (117, 116, 132), (115, 114, 130), (113, 112, 128), (111, 110, 126), (109, 108, 124), (107, 106, 122), (118, 117, 133), (116, 115, 131), (129, 114, 128), (112, 111, 127), (125, 110, 124), (138, 123, 137), (149, 134, 148), (136, 121, 135), (132, 131, 147), (130, 129, 145), (128, 127, 143), (126, 125, 141), (139, 124, 138), (137, 122, 136), (133, 132, 148), (146, 131, 145), (144, 129, 143), (127, 126, 142), (125, 124, 140), (153, 138, 152), (149, 148, 164), (136, 135, 151), (147, 146, 162), (145, 144, 160), (143, 142, 158), (141, 140, 156), (139, 138, 154), (152, 137, 151), (148, 147, 163), (146, 145, 161), (159, 144, 158), (157, 142, 156), (155, 140, 154), (153, 152, 168), (164, 163, 179), (166, 151, 165), (162, 161, 177), (160, 159, 175), (158, 157, 173), (156, 155, 171), (154, 153, 169), (152, 151, 167), (178, 163, 177), (176, 161, 175), (174, 159, 173), (172, 157, 171), (170, 155, 169), (168, 167, 183), (179, 178, 194), (181, 166, 180), (177, 176, 192), (175, 174, 190), (173, 172, 188), (171, 170, 186), (169, 168, 184), (182, 167, 181), (178, 177, 193), (191, 176, 190), (189, 174, 188), (172, 171, 187), (185, 170, 184), (183, 182, 198), (194, 193, 209), (196, 181, 195), (192, 191, 207), (190, 189, 205), (203, 188, 202), (186, 185, 201), (184, 183, 199), (197, 182, 196), (193, 192, 208), (206, 191, 205), (204, 189, 203), (187, 186, 202), (200, 185, 199), (198, 197, 213), (209, 208, 224), (211, 196, 210), (207, 206, 222), (205, 204, 220), (203, 202, 218), (201, 200, 216), (214, 199, 213), (197, 196, 212), (208, 207, 223), (206, 205, 221), (219, 204, 218), (202, 201, 217), (215, 200, 214), (213, 212, 228), (224, 223, 239), (226, 211, 225), (237, 222, 236), (220, 219, 235), (218, 217, 233), (216, 215, 231), (229, 214, 228), (227, 212, 226), (238, 223, 237), (221, 220, 236), (234, 219, 233), (217, 216, 232), (230, 215, 229), (228, 227, 243), (239, 238, 254), (241, 226, 240), (237, 236, 252), (235, 234, 250), (233, 232, 248), (231, 230, 246), (229, 228, 244), (242, 227, 241), (238, 237, 253), (251, 236, 250), (249, 234, 248), (232, 231, 247), (245, 230, 244), (258, 243, 257), (254, 253, 269), (256, 241, 255), (267, 252, 266), (250, 249, 265), (263, 248, 262), (246, 245, 261), (244, 243, 259), (242, 241, 257), (253, 252, 268), (266, 251, 265), (264, 249, 263), (262, 247, 261), (260, 245, 259), (258, 257, 273), (269, 268, 284), (256, 255, 271), (282, 267, 281), (265, 264, 280), (263, 262, 278), (261, 260, 276), (259, 258, 274), (272, 257, 271), (283, 268, 282), (281, 266, 280), (279, 264, 278), (262, 261, 277), (275, 260, 274), (273, 272, 288), (284, 283, 299), (286, 271, 285), (282, 281, 297), (280, 279, 295), (293, 278, 292), (276, 275, 291), (274, 273, 289), (272, 271, 287), (283, 282, 298), (296, 281, 295), (294, 279, 293), (277, 276, 292), (290, 275, 289), (288, 287, 303), (299, 298, 314), (301, 286, 300), (297, 296, 312), (295, 294, 310), (308, 293, 307), (291, 290, 306), (289, 288, 304), (287, 286, 302), (298, 297, 313), (296, 295, 311), (309, 294, 308), (292, 291, 307), (305, 290, 304), (303, 302, 318), (314, 313, 329), (316, 301, 315), (327, 312, 326), (310, 309, 325), (308, 307, 323), (306, 305, 321), (304, 303, 319), (317, 302, 316), (313, 312, 328), (326, 311, 325), (324, 309, 323), (322, 307, 321), (320, 305, 319), (318, 317, 333), (329, 328, 344), (316, 315, 331), (342, 327, 341), (325, 324, 340), (323, 322, 338), (321, 320, 336), (319, 318, 334), (332, 317, 331), (328, 327, 343), (341, 326, 340), (339, 324, 338), (322, 321, 337), (335, 320, 334), (333, 332, 348), (344, 343, 359), (331, 330, 346), (357, 342, 356), (340, 339, 355), (338, 337, 353), (336, 335, 351), (349, 334, 348), (332, 331, 347), (343, 342, 358), (341, 340, 356), (354, 339, 353), (352, 337, 351), (350, 335, 349), (348, 347, 363), (374, 359, 373), (346, 345, 361), (357, 356, 372), (355, 354, 370), (353, 352, 368), (351, 350, 366), (349, 348, 364), (362, 347, 361), (358, 357, 373), (371, 356, 370), (369, 354, 368), (367, 352, 366), (365, 350, 364), (363, 362, 378), (374, 373, 389), (361, 360, 376), (372, 371, 387), (370, 369, 385), (368, 367, 383), (366, 365, 381), (379, 364, 378), (362, 361, 377), (373, 372, 388), (371, 370, 386), (384, 369, 383), (367, 366, 382), (380, 365, 379), (378, 377, 393), (404, 389, 403), (376, 375, 391), (387, 386, 402), (385, 384, 400), (383, 382, 398), (381, 380, 396), (394, 379, 393), (377, 376, 392), (388, 387, 403), (386, 385, 401), (399, 384, 398), (397, 382, 396), (395, 380, 394), (393, 392, 408), (419, 404, 418), (391, 390, 406), (402, 401, 417), (400, 399, 415), (398, 397, 413), (396, 395, 411), (394, 393, 409), (407, 392, 406), (403, 402, 418), (416, 401, 415), (414, 399, 413), (412, 397, 411), (410, 395, 409), (408, 407, 423), (434, 419, 433), (406, 405, 421), (432, 417, 431), (415, 414, 430), (413, 412, 428), (411, 410, 426), (409, 408, 424), (407, 406, 422), (433, 418, 432), (416, 415, 431), (429, 414, 428), (427, 412, 426), (425, 410, 424), (423, 422, 438), (434, 433, 449), (436, 421, 435), (432, 431, 447), (430, 429, 445), (443, 428, 442), (426, 425, 441), (424, 423, 439), (422, 421, 437), (448, 433, 447), (446, 431, 445), (444, 429, 443), (427, 426, 442), (440, 425, 439), (438, 437, 453), (464, 449, 463), (436, 435, 451), (447, 446, 462), (445, 444, 460), (443, 442, 458), (441, 440, 456), (439, 438, 454), (437, 436, 452), (448, 447, 463), (461, 446, 460), (459, 444, 458), (442, 441, 457), (455, 440, 454), (468, 453, 467), (464, 463, 479), (451, 450, 466), (462, 461, 477), (460, 459, 475), (458, 457, 473), (456, 455, 471), (454, 453, 469), (452, 451, 467), (463, 462, 478), (476, 461, 475), (474, 459, 473), (457, 456, 472), (470, 455, 469), (468, 467, 3), (14, 479, 13), (466, 465, 1), (12, 477, 11), (10, 475, 9), (8, 473, 7), (471, 470, 6), (469, 468, 4), (467, 466, 2), (13, 478, 12), (11, 476, 10), (9, 474, 8), (472, 471, 7), (470, 469, 5), (75, 60, 490), (255, 240, 514), (179, 194, 503), (435, 420, 538), (359, 374, 527), (60, 45, 488), (164, 179, 501), (240, 225, 512), (420, 405, 536), (15, 0, 482), (344, 359, 525), (45, 30, 486), (225, 210, 510), (149, 164, 499), (405, 390, 534), (329, 344, 523), (30, 15, 484), (134, 149, 497), (210, 195, 508), (314, 329, 521), (390, 375, 532), (119, 134, 495), (195, 180, 506), (375, 360, 530), (299, 314, 519), (180, 165, 504), (104, 119, 493), (284, 299, 517), (14, 29, 481), (360, 345, 528), (464, 479, 541), (479, 14, 543), (89, 104, 491), (165, 150, 502), (345, 330, 526), (269, 284, 515), (449, 464, 539), (150, 135, 500), (74, 89, 489), (254, 269, 513), (330, 315, 524), (434, 449, 537), (59, 74, 487), (135, 120, 498), (315, 300, 522), (239, 254, 511), (419, 434, 535), (120, 105, 496), (44, 59, 485), (224, 239, 509), (300, 285, 520), (404, 419, 533), (29, 44, 483), (105, 90, 494), (285, 270, 518), (209, 224, 507), (465, 450, 542), (389, 404, 531), (0, 465, 480), (90, 75, 492), (194, 209, 505), (270, 255, 516), (450, 435, 540), (374, 389, 529)])
_uv = me_sphere.uv_layers.new(name='UVMap')
_uv.uv.foreach_set('vector', [0.75, 0.5, 0.7187, 0.5, 0.7187, 0.4347, 0.75, 0.5653, 0.75, 0.6307, 0.7187, 0.6307, 0.75, 0.7614, 0.7187, 0.7614, 0.7187, 0.696, 0.75, 0.8267, 0.75, 0.8921, 0.7187, 0.8921, 0.75, 0.1079, 0.75, 0.1733, 0.7187, 0.1733, 0.75, 0.304, 0.7187, 0.304, 0.7187, 0.2386, 0.75, 0.4347, 0.7187, 0.4347, 0.7187, 0.3693, 0.75, 0.5653, 0.7187, 0.5653, 0.7187, 0.5, 0.75, 0.696, 0.7187, 0.696, 0.7187, 0.6307, 0.75, 0.8267, 0.7187, 0.8267, 0.7187, 0.7614, 0.75, 0.1079, 0.7187, 0.1079, 0.7187, 0.04259, 0.75, 0.8921, 0.75, 0.9574, 0.7187, 0.9574, 0.75, 0.2386, 0.7187, 0.2386, 0.7187, 0.1733, 0.75, 0.3693, 0.7187, 0.3693, 0.7187, 0.304, 0.7187, 0.8267, 0.6875, 0.8267, 0.6875, 0.7614, 0.7187, 0.1079, 0.6875, 0.1079, 0.6875, 0.04259, 0.7187, 0.9574, 0.6875, 0.9574, 0.6875, 0.8921, 0.7187, 0.2386, 0.6875, 0.2386, 0.6875, 0.1733, 0.7187, 0.3693, 0.6875, 0.3693, 0.6875, 0.304, 0.7187, 0.5, 0.6875, 0.5, 0.6875, 0.4347, 0.7187, 0.6307, 0.6875, 0.6307, 0.6875, 0.5653, 0.7187, 0.7614, 0.6875, 0.7614, 0.6875, 0.696, 0.7187, 0.8921, 0.6875, 0.8921, 0.6875, 0.8267, 0.7187, 0.1733, 0.6875, 0.1733, 0.6875, 0.1079, 0.7187, 0.304, 0.6875, 0.304, 0.6875, 0.2386, 0.7187, 0.4347, 0.6875, 0.4347, 0.6875, 0.3693, 0.7187, 0.5653, 0.6875, 0.5653, 0.6875, 0.5, 0.7187, 0.6307, 0.7187, 0.696, 0.6875, 0.696, 0.6875, 0.8267, 0.6562, 0.8267, 0.6562, 0.7614, 0.6875, 0.04259, 0.6875, 0.1079, 0.6562, 0.1079, 0.6875, 0.8921, 0.6875, 0.9574, 0.6562, 0.9574, 0.6875, 0.1733, 0.6875, 0.2386, 0.6562, 0.2386, 0.6875, 0.3693, 0.6562, 0.3693, 0.6562, 0.304, 0.6875, 0.5, 0.6562, 0.5, 0.6562, 0.4347, 0.6875, 0.5653, 0.6875, 0.6307, 0.6562, 0.6307, 0.6875, 0.7614, 0.6562, 0.7614, 0.6562, 0.696, 0.6875, 0.8921, 0.6562, 0.8921, 0.6562, 0.8267, 0.6875, 0.1079, 0.6875, 0.1733, 0.6562, 0.1733, 0.6875, 0.304, 0.6562, 0.304, 0.6562, 0.2386, 0.6875, 0.3693, 0.6875, 0.4347, 0.6562, 0.4347, 0.6875, 0.5, 0.6875, 0.5653, 0.6562, 0.5653, 0.6875, 0.6307, 0.6875, 0.696, 0.6562, 0.696, 0.6562, 0.8267, 0.625, 0.8267, 0.625, 0.7614, 0.6562, 0.1079, 0.625, 0.1079, 0.625, 0.04259, 0.6562, 0.9574, 0.625, 0.9574, 0.625, 0.8921, 0.6562, 0.2386, 0.625, 0.2386, 0.625, 0.1733, 0.6562, 0.3693, 0.625, 0.3693, 0.625, 0.304, 0.6562, 0.5, 0.625, 0.5, 0.625, 0.4347, 0.6562, 0.6307, 0.625, 0.6307, 0.625, 0.5653, 0.6562, 0.7614, 0.625, 0.7614, 0.625, 0.696, 0.6562, 0.8921, 0.625, 0.8921, 0.625, 0.8267, 0.6562, 0.1079, 0.6562, 0.1733, 0.625, 0.1733, 0.6562, 0.2386, 0.6562, 0.304, 0.625, 0.304, 0.6562, 0.3693, 0.6562, 0.4347, 0.625, 0.4347, 0.6562, 0.5653, 0.625, 0.5653, 0.625, 0.5, 0.6562, 0.696, 0.625, 0.696, 0.625, 0.6307, 0.625, 0.7614, 0.625, 0.8267, 0.5937, 0.8267, 0.625, 0.04259, 0.625, 0.1079, 0.5937, 0.1079, 0.625, 0.9574, 0.5937, 0.9574, 0.5937, 0.8921, 0.625, 0.2386, 0.5937, 0.2386, 0.5937, 0.1733, 0.625, 0.3693, 0.5937, 0.3693, 0.5937, 0.304, 0.625, 0.5, 0.5937, 0.5, 0.5937, 0.4347, 0.625, 0.6307, 0.5937, 0.6307, 0.5937, 0.5653, 0.625, 0.696, 0.625, 0.7614, 0.5937, 0.7614, 0.625, 0.8267, 0.625, 0.8921, 0.5937, 0.8921, 0.625, 0.1733, 0.5937, 0.1733, 0.5937, 0.1079, 0.625, 0.304, 0.5937, 0.304, 0.5937, 0.2386, 0.625, 0.3693, 0.625, 0.4347, 0.5937, 0.4347, 0.625, 0.5653, 0.5937, 0.5653, 0.5937, 0.5, 0.625, 0.6307, 0.625, 0.696, 0.5937, 0.696, 0.5937, 0.7614, 0.5937, 0.8267, 0.5625, 0.8267, 0.5937, 0.1079, 0.5625, 0.1079, 0.5625, 0.04259, 0.5937, 0.9574, 0.5625, 0.9574, 0.5625, 0.8921, 0.5937, 0.2386, 0.5625, 0.2386, 0.5625, 0.1733, 0.5937, 0.3693, 0.5625, 0.3693, 0.5625, 0.304, 0.5937, 0.5, 0.5625, 0.5, 0.5625, 0.4347, 0.5937, 0.6307, 0.5625, 0.6307, 0.5625, 0.5653, 0.5937, 0.696, 0.5937, 0.7614, 0.5625, 0.7614, 0.5937, 0.8267, 0.5937, 0.8921, 0.5625, 0.8921, 0.5937, 0.1733, 0.5625, 0.1733, 0.5625, 0.1079, 0.5937, 0.304, 0.5625, 0.304, 0.5625, 0.2386, 0.5937, 0.3693, 0.5937, 0.4347, 0.5625, 0.4347, 0.5937, 0.5, 0.5937, 0.5653, 0.5625, 0.5653, 0.5937, 0.6307, 0.5937, 0.696, 0.5625, 0.696, 0.5625, 0.8267, 0.5312, 0.8267, 0.5312, 0.7614, 0.5625, 0.1079, 0.5312, 0.1079, 0.5312, 0.04259, 0.5625, 0.9574, 0.5312, 0.9574, 0.5312, 0.8921, 0.5625, 0.2386, 0.5312, 0.2386, 0.5312, 0.1733, 0.5625, 0.3693, 0.5312, 0.3693, 0.5312, 0.304, 0.5625, 0.5, 0.5312, 0.5, 0.5312, 0.4347, 0.5625, 0.6307, 0.5312, 0.6307, 0.5312, 0.5653, 0.5625, 0.696, 0.5625, 0.7614, 0.5312, 0.7614, 0.5625, 0.8921, 0.5312, 0.8921, 0.5312, 0.8267, 0.5625, 0.1079, 0.5625, 0.1733, 0.5312, 0.1733, 0.5625, 0.2386, 0.5625, 0.304, 0.5312, 0.304, 0.5625, 0.3693, 0.5625, 0.4347, 0.5312, 0.4347, 0.5625, 0.5653, 0.5312, 0.5653, 0.5312, 0.5, 0.5625, 0.6307, 0.5625, 0.696, 0.5312, 0.696, 0.5312, 0.7614, 0.5312, 0.8267, 0.5, 0.8267, 0.5312, 0.1079, 0.5, 0.1079, 0.5, 0.04259, 0.5312, 0.9574, 0.5, 0.9574, 0.5, 0.8921, 0.5312, 0.2386, 0.5, 0.2386, 0.5, 0.1733, 0.5312, 0.3693, 0.5, 0.3693, 0.5, 0.304, 0.5312, 0.5, 0.5, 0.5, 0.5, 0.4347, 0.5312, 0.6307, 0.5, 0.6307, 0.5, 0.5653, 0.5312, 0.7614, 0.5, 0.7614, 0.5, 0.696, 0.5312, 0.8921, 0.5, 0.8921, 0.5, 0.8267, 0.5312, 0.1733, 0.5, 0.1733, 0.5, 0.1079, 0.5312, 0.304, 0.5, 0.304, 0.5, 0.2386, 0.5312, 0.3693, 0.5312, 0.4347, 0.5, 0.4347, 0.5312, 0.5653, 0.5, 0.5653, 0.5, 0.5, 0.5312, 0.6307, 0.5312, 0.696, 0.5, 0.696, 0.5, 0.7614, 0.5, 0.8267, 0.4687, 0.8267, 0.5, 0.04259, 0.5, 0.1079, 0.4687, 0.1079, 0.5, 0.8921, 0.5, 0.9574, 0.4687, 0.9574, 0.5, 0.2386, 0.4687, 0.2386, 0.4687, 0.1733, 0.5, 0.3693, 0.4687, 0.3693, 0.4687, 0.304, 0.5, 0.5, 0.4687, 0.5, 0.4687, 0.4347, 0.5, 0.6307, 0.4687, 0.6307, 0.4687, 0.5653, 0.5, 0.696, 0.5, 0.7614, 0.4687, 0.7614, 0.5, 0.8267, 0.5, 0.8921, 0.4687, 0.8921, 0.5, 0.1733, 0.4687, 0.1733, 0.4687, 0.1079, 0.5, 0.2386, 0.5, 0.304, 0.4687, 0.304, 0.5, 0.3693, 0.5, 0.4347, 0.4687, 0.4347, 0.5, 0.5653, 0.4687, 0.5653, 0.4687, 0.5, 0.5, 0.696, 0.4687, 0.696, 0.4687, 0.6307, 0.4687, 0.7614, 0.4687, 0.8267, 0.4375, 0.8267, 0.4687, 0.1079, 0.4375, 0.1079, 0.4375, 0.04259, 0.4687, 0.9574, 0.4375, 0.9574, 0.4375, 0.8921, 0.4687, 0.2386, 0.4375, 0.2386, 0.4375, 0.1733, 0.4687, 0.3693, 0.4375, 0.3693, 0.4375, 0.304, 0.4687, 0.5, 0.4375, 0.5, 0.4375, 0.4347, 0.4687, 0.6307, 0.4375, 0.6307, 0.4375, 0.5653, 0.4687, 0.7614, 0.4375, 0.7614, 0.4375, 0.696, 0.4687, 0.8267, 0.4687, 0.8921, 0.4375, 0.8921, 0.4687, 0.1733, 0.4375, 0.1733, 0.4375, 0.1079, 0.4687, 0.304, 0.4375, 0.304, 0.4375, 0.2386, 0.4687, 0.3693, 0.4687, 0.4347, 0.4375, 0.4347, 0.4687, 0.5, 0.4687, 0.5653, 0.4375, 0.5653, 0.4687, 0.6307, 0.4687, 0.696, 0.4375, 0.696, 0.4375, 0.8267, 0.4062, 0.8267, 0.4062, 0.7614, 0.4375, 0.1079, 0.4062, 0.1079, 0.4062, 0.04259, 0.4375, 0.8921, 0.4375, 0.9574, 0.4062, 0.9574, 0.4375, 0.2386, 0.4062, 0.2386, 0.4062, 0.1733, 0.4375, 0.3693, 0.4062, 0.3693, 0.4062, 0.304, 0.4375, 0.5, 0.4062, 0.5, 0.4062, 0.4347, 0.4375, 0.6307, 0.4062, 0.6307, 0.4062, 0.5653, 0.4375, 0.7614, 0.4062, 0.7614, 0.4062, 0.696, 0.4375, 0.8921, 0.4062, 0.8921, 0.4062, 0.8267, 0.4375, 0.1079, 0.4375, 0.1733, 0.4062, 0.1733, 0.4375, 0.2386, 0.4375, 0.304, 0.4062, 0.304, 0.4375, 0.3693, 0.4375, 0.4347, 0.4062, 0.4347, 0.4375, 0.5, 0.4375, 0.5653, 0.4062, 0.5653, 0.4375, 0.6307, 0.4375, 0.696, 0.4062, 0.696, 0.4062, 0.8267, 0.375, 0.8267, 0.375, 0.7614, 0.4062, 0.1079, 0.375, 0.1079, 0.375, 0.04259, 0.4062, 0.8921, 0.4062, 0.9574, 0.375, 0.9574, 0.4062, 0.2386, 0.375, 0.2386, 0.375, 0.1733, 0.4062, 0.3693, 0.375, 0.3693, 0.375, 0.304, 0.4062, 0.5, 0.375, 0.5, 0.375, 0.4347, 0.4062, 0.6307, 0.375, 0.6307, 0.375, 0.5653, 0.4062, 0.7614, 0.375, 0.7614, 0.375, 0.696, 0.4062, 0.8267, 0.4062, 0.8921, 0.375, 0.8921, 0.4062, 0.1733, 0.375, 0.1733, 0.375, 0.1079, 0.4062, 0.2386, 0.4062, 0.304, 0.375, 0.304, 0.4062, 0.3693, 0.4062, 0.4347, 0.375, 0.4347, 0.4062, 0.5653, 0.375, 0.5653, 0.375, 0.5, 0.4062, 0.6307, 0.4062, 0.696, 0.375, 0.696, 0.375, 0.8267, 0.3437, 0.8267, 0.3437, 0.7614, 0.375, 0.1079, 0.3437, 0.1079, 0.3437, 0.04259, 0.375, 0.8921, 0.375, 0.9574, 0.3437, 0.9574, 0.375, 0.2386, 0.3437, 0.2386, 0.3437, 0.1733, 0.375, 0.3693, 0.3437, 0.3693, 0.3437, 0.304, 0.375, 0.4347, 0.375, 0.5, 0.3437, 0.5, 0.375, 0.6307, 0.3437, 0.6307, 0.3437, 0.5653, 0.375, 0.7614, 0.3437, 0.7614, 0.3437, 0.696, 0.375, 0.8267, 0.375, 0.8921, 0.3437, 0.8921, 0.375, 0.1733, 0.3437, 0.1733, 0.3437, 0.1079, 0.375, 0.2386, 0.375, 0.304, 0.3437, 0.304, 0.375, 0.3693, 0.375, 0.4347, 0.3437, 0.4347, 0.375, 0.5653, 0.3437, 0.5653, 0.3437, 0.5, 0.375, 0.6307, 0.375, 0.696, 0.3437, 0.696, 0.3437, 0.8267, 0.3125, 0.8267, 0.3125, 0.7614, 0.3437, 0.1079, 0.3125, 0.1079, 0.3125, 0.04259, 0.3437, 0.8921, 0.3437, 0.9574, 0.3125, 0.9574, 0.3437, 0.2386, 0.3125, 0.2386, 0.3125, 0.1733, 0.3437, 0.3693, 0.3125, 0.3693, 0.3125, 0.304, 0.3437, 0.5, 0.3125, 0.5, 0.3125, 0.4347, 0.3437, 0.6307, 0.3125, 0.6307, 0.3125, 0.5653, 0.3437, 0.696, 0.3437, 0.7614, 0.3125, 0.7614, 0.3437, 0.8921, 0.3125, 0.8921, 0.3125, 0.8267, 0.3437, 0.1733, 0.3125, 0.1733, 0.3125, 0.1079, 0.3437, 0.304, 0.3125, 0.304, 0.3125, 0.2386, 0.3437, 0.3693, 0.3437, 0.4347, 0.3125, 0.4347, 0.3437, 0.5653, 0.3125, 0.5653, 0.3125, 0.5, 0.3437, 0.6307, 0.3437, 0.696, 0.3125, 0.696, 0.3125, 0.8267, 0.2812, 0.8267, 0.2812, 0.7614, 0.3125, 0.1079, 0.2812, 0.1079, 0.2812, 0.04259, 0.3125, 0.8921, 0.3125, 0.9574, 0.2812, 0.9574, 0.3125, 0.1733, 0.3125, 0.2386, 0.2812, 0.2386, 0.3125, 0.3693, 0.2812, 0.3693, 0.2812, 0.304, 0.3125, 0.5, 0.2812, 0.5, 0.2812, 0.4347, 0.3125, 0.6307, 0.2812, 0.6307, 0.2812, 0.5653, 0.3125, 0.696, 0.3125, 0.7614, 0.2812, 0.7614, 0.3125, 0.8267, 0.3125, 0.8921, 0.2812, 0.8921, 0.3125, 0.1079, 0.3125, 0.1733, 0.2812, 0.1733, 0.3125, 0.304, 0.2812, 0.304, 0.2812, 0.2386, 0.3125, 0.3693, 0.3125, 0.4347, 0.2812, 0.4347, 0.3125, 0.5653, 0.2812, 0.5653, 0.2812, 0.5, 0.3125, 0.6307, 0.3125, 0.696, 0.2812, 0.696, 0.2812, 0.8267, 0.25, 0.8267, 0.25, 0.7614, 0.2812, 0.1079, 0.25, 0.1079, 0.25, 0.04259, 0.2812, 0.8921, 0.2812, 0.9574, 0.25, 0.9574, 0.2812, 0.2386, 0.25, 0.2386, 0.25, 0.1733, 0.2812, 0.3693, 0.25, 0.3693, 0.25, 0.304, 0.2812, 0.5, 0.25, 0.5, 0.25, 0.4347, 0.2812, 0.6307, 0.25, 0.6307, 0.25, 0.5653, 0.2812, 0.7614, 0.25, 0.7614, 0.25, 0.696, 0.2812, 0.8267, 0.2812, 0.8921, 0.25, 0.8921, 0.2812, 0.1733, 0.25, 0.1733, 0.25, 0.1079, 0.2812, 0.2386, 0.2812, 0.304, 0.25, 0.304, 0.2812, 0.3693, 0.2812, 0.4347, 0.25, 0.4347, 0.2812, 0.5653, 0.25, 0.5653, 0.25, 0.5, 0.2812, 0.6307, 0.2812, 0.696, 0.25, 0.696, 0.25, 0.7614, 0.25, 0.8267, 0.2187, 0.8267, 0.25, 0.1079, 0.2187, 0.1079, 0.2187, 0.04259, 0.25, 0.8921, 0.25, 0.9574, 0.2187, 0.9574, 0.25, 0.1733, 0.25, 0.2386, 0.2187, 0.2386, 0.25, 0.3693, 0.2187, 0.3693, 0.2187, 0.304, 0.25, 0.4347, 0.25, 0.5, 0.2187, 0.5, 0.25, 0.6307, 0.2187, 0.6307, 0.2187, 0.5653, 0.25, 0.7614, 0.2187, 0.7614, 0.2187, 0.696, 0.25, 0.8921, 0.2187, 0.8921, 0.2187, 0.8267, 0.25, 0.1733, 0.2187, 0.1733, 0.2187, 0.1079, 0.25, 0.2386, 0.25, 0.304, 0.2187, 0.304, 0.25, 0.3693, 0.25, 0.4347, 0.2187, 0.4347, 0.25, 0.5, 0.25, 0.5653, 0.2187, 0.5653, 0.25, 0.6307, 0.25, 0.696, 0.2187, 0.696, 0.2187, 0.8267, 0.1875, 0.8267, 0.1875, 0.7614, 0.2187, 0.1079, 0.1875, 0.1079, 0.1875, 0.04259, 0.2187, 0.9574, 0.1875, 0.9574, 0.1875, 0.8921, 0.2187, 0.1733, 0.2187, 0.2386, 0.1875, 0.2386, 0.2187, 0.3693, 0.1875, 0.3693, 0.1875, 0.304, 0.2187, 0.5, 0.1875, 0.5, 0.1875, 0.4347, 0.2187, 0.6307, 0.1875, 0.6307, 0.1875, 0.5653, 0.2187, 0.7614, 0.1875, 0.7614, 0.1875, 0.696, 0.2187, 0.8267, 0.2187, 0.8921, 0.1875, 0.8921, 0.2187, 0.1079, 0.2187, 0.1733, 0.1875, 0.1733, 0.2187, 0.2386, 0.2187, 0.304, 0.1875, 0.304, 0.2187, 0.3693, 0.2187, 0.4347, 0.1875, 0.4347, 0.2187, 0.5653, 0.1875, 0.5653, 0.1875, 0.5, 0.2187, 0.6307, 0.2187, 0.696, 0.1875, 0.696, 0.1875, 0.8267, 0.1562, 0.8267, 0.1562, 0.7614, 0.1875, 0.1079, 0.1562, 0.1079, 0.1563, 0.04259, 0.1875, 0.8921, 0.1875, 0.9574, 0.1562, 0.9574, 0.1875, 0.2386, 0.1562, 0.2386, 0.1562, 0.1733, 0.1875, 0.3693, 0.1562, 0.3693, 0.1562, 0.304, 0.1875, 0.4347, 0.1875, 0.5, 0.1562, 0.5, 0.1875, 0.6307, 0.1562, 0.6307, 0.1562, 0.5653, 0.1875, 0.7614, 0.1562, 0.7614, 0.1562, 0.696, 0.1875, 0.8921, 0.1562, 0.8921, 0.1562, 0.8267, 0.1875, 0.1733, 0.1562, 0.1733, 0.1562, 0.1079, 0.1875, 0.2386, 0.1875, 0.304, 0.1562, 0.304, 0.1875, 0.3693, 0.1875, 0.4347, 0.1562, 0.4347, 0.1875, 0.5653, 0.1562, 0.5653, 0.1562, 0.5, 0.1875, 0.6307, 0.1875, 0.696, 0.1562, 0.696, 0.1562, 0.8267, 0.125, 0.8267, 0.125, 0.7614, 0.1562, 0.1079, 0.125, 0.1079, 0.125, 0.04259, 0.1562, 0.8921, 0.1562, 0.9574, 0.125, 0.9574, 0.1562, 0.2386, 0.125, 0.2386, 0.125, 0.1733, 0.1562, 0.3693, 0.125, 0.3693, 0.125, 0.304, 0.1562, 0.4347, 0.1562, 0.5, 0.125, 0.5, 0.1562, 0.6307, 0.125, 0.6307, 0.125, 0.5653, 0.1562, 0.7614, 0.125, 0.7614, 0.125, 0.696, 0.1562, 0.8921, 0.125, 0.8921, 0.125, 0.8267, 0.1562, 0.1733, 0.125, 0.1733, 0.125, 0.1079, 0.1562, 0.304, 0.125, 0.304, 0.125, 0.2386, 0.1562, 0.3693, 0.1562, 0.4347, 0.125, 0.4347, 0.1562, 0.5653, 0.125, 0.5653, 0.125, 0.5, 0.1562, 0.6307, 0.1562, 0.696, 0.125, 0.696, 0.125, 0.8267, 0.09375, 0.8267, 0.09375, 0.7614, 0.125, 0.1079, 0.09375, 0.1079, 0.09375, 0.04259, 0.125, 0.8921, 0.125, 0.9574, 0.09375, 0.9574, 0.125, 0.1733, 0.125, 0.2386, 0.09375, 0.2386, 0.125, 0.3693, 0.09375, 0.3693, 0.09375, 0.304, 0.125, 0.5, 0.09375, 0.5, 0.09375, 0.4347, 0.125, 0.6307, 0.09375, 0.6307, 0.09375, 0.5653, 0.125, 0.7614, 0.09375, 0.7614, 0.09375, 0.696, 0.125, 0.8267, 0.125, 0.8921, 0.09375, 0.8921, 0.125, 0.1733, 0.09375, 0.1733, 0.09375, 0.1079, 0.125, 0.2386, 0.125, 0.304, 0.09375, 0.304, 0.125, 0.3693, 0.125, 0.4347, 0.09375, 0.4347, 0.125, 0.5, 0.125, 0.5653, 0.09375, 0.5653, 0.125, 0.6307, 0.125, 0.696, 0.09375, 0.696, 0.09375, 0.8267, 0.0625, 0.8267, 0.0625, 0.7614, 0.09375, 0.1079, 0.0625, 0.1079, 0.0625, 0.04259, 0.09375, 0.9574, 0.0625, 0.9574, 0.0625, 0.8921, 0.09375, 0.1733, 0.09375, 0.2386, 0.0625, 0.2386, 0.09375, 0.3693, 0.0625, 0.3693, 0.0625, 0.304, 0.09375, 0.5, 0.0625, 0.5, 0.0625, 0.4347, 0.09375, 0.6307, 0.0625, 0.6307, 0.0625, 0.5653, 0.09375, 0.7614, 0.0625, 0.7614, 0.0625, 0.696, 0.09375, 0.8267, 0.09375, 0.8921, 0.0625, 0.8921, 0.09375, 0.1733, 0.0625, 0.1733, 0.0625, 0.1079, 0.09375, 0.2386, 0.09375, 0.304, 0.0625, 0.304, 0.09375, 0.3693, 0.09375, 0.4347, 0.0625, 0.4347, 0.09375, 0.5653, 0.0625, 0.5653, 0.0625, 0.5, 0.09375, 0.6307, 0.09375, 0.696, 0.0625, 0.696, 0.0625, 0.8267, 0.03125, 0.8267, 0.03125, 0.7614, 0.0625, 0.1079, 0.03125, 0.1079, 0.03125, 0.04259, 0.0625, 0.9574, 0.03125, 0.9574, 0.03125, 0.8921, 0.0625, 0.1733, 0.0625, 0.2386, 0.03125, 0.2386, 0.0625, 0.3693, 0.03125, 0.3693, 0.03125, 0.304, 0.0625, 0.5, 0.03125, 0.5, 0.03125, 0.4347, 0.0625, 0.6307, 0.03125, 0.6307, 0.03125, 0.5653, 0.0625, 0.696, 0.0625, 0.7614, 0.03125, 0.7614, 0.0625, 0.8921, 0.03125, 0.8921, 0.03125, 0.8267, 0.0625, 0.1733, 0.03125, 0.1733, 0.03125, 0.1079, 0.0625, 0.304, 0.03125, 0.304, 0.03125, 0.2386, 0.0625, 0.3693, 0.0625, 0.4347, 0.03125, 0.4347, 0.0625, 0.5, 0.0625, 0.5653, 0.03125, 0.5653, 0.0625, 0.6307, 0.0625, 0.696, 0.03125, 0.696, 0.03125, 0.8267, 5.96e-08, 0.8267, 0.0, 0.7614, 0.03125, 0.04259, 0.03125, 0.1079, 8.941e-08, 0.1079, 0.03125, 0.9574, 2.384e-07, 0.9574, 8.941e-08, 0.8921, 0.03125, 0.2386, 0.0, 0.2386, 5.96e-08, 0.1733, 0.03125, 0.3693, 5.96e-08, 0.3693, 0.0, 0.304, 0.03125, 0.5, 0.0, 0.5, 0.0, 0.4347, 0.03125, 0.6307, 5.96e-08, 0.6307, 0.0, 0.5653, 0.03125, 0.7614, 0.0, 0.7614, 0.0, 0.696, 0.03125, 0.8267, 0.03125, 0.8921, 8.941e-08, 0.8921, 0.03125, 0.1733, 5.96e-08, 0.1733, 8.941e-08, 0.1079, 0.03125, 0.2386, 0.03125, 0.304, 0.0, 0.304, 0.03125, 0.3693, 0.03125, 0.4347, 0.0, 0.4347, 0.03125, 0.5, 0.03125, 0.5653, 0.0, 0.5653, 0.03125, 0.6307, 0.03125, 0.696, 0.0, 0.696, 1.0, 0.8267, 0.9687, 0.8267, 0.9687, 0.7614, 1.0, 0.1079, 0.9687, 0.1079, 0.9687, 0.04259, 1.0, 0.9574, 0.9687, 0.9574, 0.9687, 0.8921, 1.0, 0.2386, 0.9687, 0.2386, 0.9687, 0.1733, 1.0, 0.3693, 0.9687, 0.3693, 0.9687, 0.304, 1.0, 0.5, 0.9687, 0.5, 0.9687, 0.4347, 1.0, 0.6307, 0.9687, 0.6307, 0.9687, 0.5653, 1.0, 0.696, 1.0, 0.7614, 0.9687, 0.7614, 1.0, 0.8921, 0.9687, 0.8921, 0.9687, 0.8267, 1.0, 0.1733, 0.9687, 0.1733, 0.9687, 0.1079, 1.0, 0.304, 0.9687, 0.304, 0.9687, 0.2386, 1.0, 0.3693, 1.0, 0.4347, 0.9687, 0.4347, 1.0, 0.5653, 0.9687, 0.5653, 0.9687, 0.5, 1.0, 0.6307, 1.0, 0.696, 0.9687, 0.696, 0.9687, 0.8267, 0.9375, 0.8267, 0.9375, 0.7614, 0.9687, 0.04259, 0.9687, 0.1079, 0.9375, 0.1079, 0.9687, 0.9574, 0.9375, 0.9574, 0.9375, 0.8921, 0.9687, 0.2386, 0.9375, 0.2386, 0.9375, 0.1733, 0.9687, 0.3693, 0.9375, 0.3693, 0.9375, 0.304, 0.9687, 0.5, 0.9375, 0.5, 0.9375, 0.4347, 0.9687, 0.6307, 0.9375, 0.6307, 0.9375, 0.5653, 0.9687, 0.696, 0.9687, 0.7614, 0.9375, 0.7614, 0.9687, 0.8921, 0.9375, 0.8921, 0.9375, 0.8267, 0.9687, 0.1733, 0.9375, 0.1733, 0.9375, 0.1079, 0.9687, 0.304, 0.9375, 0.304, 0.9375, 0.2386, 0.9687, 0.3693, 0.9687, 0.4347, 0.9375, 0.4347, 0.9687, 0.5, 0.9687, 0.5653, 0.9375, 0.5653, 0.9687, 0.6307, 0.9687, 0.696, 0.9375, 0.696, 0.9375, 0.8267, 0.9062, 0.8267, 0.9062, 0.7614, 0.9375, 0.04259, 0.9375, 0.1079, 0.9062, 0.1079, 0.9375, 0.9574, 0.9062, 0.9574, 0.9062, 0.8921, 0.9375, 0.2386, 0.9062, 0.2386, 0.9062, 0.1733, 0.9375, 0.3693, 0.9062, 0.3693, 0.9062, 0.304, 0.9375, 0.5, 0.9062, 0.5, 0.9062, 0.4347, 0.9375, 0.6307, 0.9062, 0.6307, 0.9062, 0.5653, 0.9375, 0.7614, 0.9062, 0.7614, 0.9062, 0.696, 0.9375, 0.8267, 0.9375, 0.8921, 0.9062, 0.8921, 0.9375, 0.1733, 0.9062, 0.1733, 0.9062, 0.1079, 0.9375, 0.2386, 0.9375, 0.304, 0.9062, 0.304, 0.9375, 0.3693, 0.9375, 0.4347, 0.9062, 0.4347, 0.9375, 0.5, 0.9375, 0.5653, 0.9062, 0.5653, 0.9375, 0.6307, 0.9375, 0.696, 0.9062, 0.696, 0.9062, 0.8267, 0.875, 0.8267, 0.875, 0.7614, 0.9062, 0.04259, 0.9062, 0.1079, 0.875, 0.1079, 0.9062, 0.9574, 0.875, 0.9574, 0.875, 0.8921, 0.9062, 0.1733, 0.9062, 0.2386, 0.875, 0.2386, 0.9062, 0.3693, 0.875, 0.3693, 0.875, 0.304, 0.9062, 0.5, 0.875, 0.5, 0.875, 0.4347, 0.9062, 0.6307, 0.875, 0.6307, 0.875, 0.5653, 0.9062, 0.7614, 0.875, 0.7614, 0.875, 0.696, 0.9062, 0.8921, 0.875, 0.8921, 0.875, 0.8267, 0.9062, 0.1079, 0.9062, 0.1733, 0.875, 0.1733, 0.9062, 0.304, 0.875, 0.304, 0.875, 0.2386, 0.9062, 0.3693, 0.9062, 0.4347, 0.875, 0.4347, 0.9062, 0.5, 0.9062, 0.5653, 0.875, 0.5653, 0.9062, 0.6307, 0.9062, 0.696, 0.875, 0.696, 0.875, 0.8267, 0.8437, 0.8267, 0.8437, 0.7614, 0.875, 0.1079, 0.8437, 0.1079, 0.8437, 0.04259, 0.875, 0.8921, 0.875, 0.9574, 0.8437, 0.9574, 0.875, 0.2386, 0.8437, 0.2386, 0.8437, 0.1733, 0.875, 0.3693, 0.8437, 0.3693, 0.8437, 0.304, 0.875, 0.4347, 0.875, 0.5, 0.8437, 0.5, 0.875, 0.6307, 0.8437, 0.6307, 0.8437, 0.5653, 0.875, 0.7614, 0.8437, 0.7614, 0.8437, 0.696, 0.875, 0.8921, 0.8437, 0.8921, 0.8437, 0.8267, 0.875, 0.1079, 0.875, 0.1733, 0.8437, 0.1733, 0.875, 0.2386, 0.875, 0.304, 0.8437, 0.304, 0.875, 0.3693, 0.875, 0.4347, 0.8437, 0.4347, 0.875, 0.5653, 0.8437, 0.5653, 0.8437, 0.5, 0.875, 0.6307, 0.875, 0.696, 0.8437, 0.696, 0.8437, 0.8267, 0.8125, 0.8267, 0.8125, 0.7614, 0.8437, 0.04259, 0.8437, 0.1079, 0.8125, 0.1079, 0.8437, 0.9574, 0.8125, 0.9574, 0.8125, 0.8921, 0.8437, 0.2386, 0.8125, 0.2386, 0.8125, 0.1733, 0.8437, 0.3693, 0.8125, 0.3693, 0.8125, 0.304, 0.8437, 0.5, 0.8125, 0.5, 0.8125, 0.4347, 0.8437, 0.6307, 0.8125, 0.6307, 0.8125, 0.5653, 0.8437, 0.7614, 0.8125, 0.7614, 0.8125, 0.696, 0.8437, 0.8921, 0.8125, 0.8921, 0.8125, 0.8267, 0.8437, 0.1733, 0.8125, 0.1733, 0.8125, 0.1079, 0.8437, 0.2386, 0.8437, 0.304, 0.8125, 0.304, 0.8437, 0.3693, 0.8437, 0.4347, 0.8125, 0.4347, 0.8437, 0.5653, 0.8125, 0.5653, 0.8125, 0.5, 0.8437, 0.6307, 0.8437, 0.696, 0.8125, 0.696, 0.8125, 0.7614, 0.8125, 0.8267, 0.7812, 0.8267, 0.8125, 0.1079, 0.7812, 0.1079, 0.7812, 0.04259, 0.8125, 0.9574, 0.7812, 0.9574, 0.7812, 0.8921, 0.8125, 0.2386, 0.7812, 0.2386, 0.7812, 0.1733, 0.8125, 0.3693, 0.7812, 0.3693, 0.7812, 0.304, 0.8125, 0.5, 0.7812, 0.5, 0.7812, 0.4347, 0.8125, 0.6307, 0.7812, 0.6307, 0.7812, 0.5653, 0.8125, 0.7614, 0.7812, 0.7614, 0.7812, 0.696, 0.8125, 0.8921, 0.7812, 0.8921, 0.7812, 0.8267, 0.8125, 0.1733, 0.7812, 0.1733, 0.7812, 0.1079, 0.8125, 0.2386, 0.8125, 0.304, 0.7812, 0.304, 0.8125, 0.3693, 0.8125, 0.4347, 0.7812, 0.4347, 0.8125, 0.5653, 0.7812, 0.5653, 0.7812, 0.5, 0.8125, 0.6307, 0.8125, 0.696, 0.7812, 0.696, 0.7812, 0.8267, 0.75, 0.8267, 0.75, 0.7614, 0.7812, 0.04259, 0.7812, 0.1079, 0.75, 0.1079, 0.7812, 0.9574, 0.75, 0.9574, 0.75, 0.8921, 0.7812, 0.1733, 0.7812, 0.2386, 0.75, 0.2386, 0.7812, 0.304, 0.7812, 0.3693, 0.75, 0.3693, 0.7812, 0.4347, 0.7812, 0.5, 0.75, 0.5, 0.7812, 0.6307, 0.75, 0.6307, 0.75, 0.5653, 0.7812, 0.7614, 0.75, 0.7614, 0.75, 0.696, 0.7812, 0.8921, 0.75, 0.8921, 0.75, 0.8267, 0.7812, 0.1079, 0.7812, 0.1733, 0.75, 0.1733, 0.7812, 0.2386, 0.7812, 0.304, 0.75, 0.304, 0.7812, 0.3693, 0.7812, 0.4347, 0.75, 0.4347, 0.7812, 0.5653, 0.75, 0.5653, 0.75, 0.5, 0.7812, 0.696, 0.75, 0.696, 0.75, 0.6307, 0.625, 0.9574, 0.625, 1.0, 0.5937, 1.0, 0.25, 0.9574, 0.25, 1.0, 0.2188, 1.0, 0.375, 0.04259, 0.375, 0.0, 0.4062, 0.0, 0.875, 0.9574, 0.875, 1.0, 0.8437, 1.0, 2.384e-07, 0.04259, 6.855e-07, 0.0, 0.03125, 0.0, 0.6562, 0.9574, 0.6562, 1.0, 0.625, 1.0, 0.4062, 0.04259, 0.4062, 0.0, 0.4375, 0.0, 0.2812, 0.9574, 0.2812, 1.0, 0.25, 1.0, 0.9062, 0.9574, 0.9062, 1.0, 0.875, 1.0, 0.75, 0.9574, 0.75, 1.0, 0.7187, 1.0, 0.03125, 0.04259, 0.03125, 0.0, 0.0625, 0.0, 0.6875, 0.9574, 0.6875, 1.0, 0.6562, 1.0, 0.3125, 0.9574, 0.3125, 1.0, 0.2812, 1.0, 0.4375, 0.04259, 0.4375, 0.0, 0.4687, 0.0, 0.9375, 0.9574, 0.9375, 1.0, 0.9062, 1.0, 0.0625, 0.04259, 0.0625, 0.0, 0.09375, 0.0, 0.7187, 0.9574, 0.7187, 1.0, 0.6875, 1.0, 0.4687, 0.04259, 0.4687, 0.0, 0.5, 0.0, 0.3437, 0.9574, 0.3437, 1.0, 0.3125, 1.0, 0.09375, 0.04259, 0.09375, 0.0, 0.125, 0.0, 0.9687, 0.9574, 0.9688, 1.0, 0.9375, 1.0, 0.5, 0.04259, 0.5, 0.0, 0.5312, 0.0, 0.375, 0.9574, 0.375, 1.0, 0.3437, 1.0, 1.0, 0.9574, 1.0, 1.0, 0.9688, 1.0, 0.125, 0.04259, 0.125, 0.0, 0.1563, 0.0, 0.4062, 0.9574, 0.4062, 1.0, 0.375, 1.0, 0.5312, 0.04259, 0.5312, 0.0, 0.5625, 0.0, 0.1563, 0.04259, 0.1563, 0.0, 0.1875, 0.0, 0.7187, 0.04259, 0.7187, 0.0, 0.75, 0.0, 0.03125, 0.9574, 0.03125, 1.0, 6.855e-07, 1.0, 0.7812, 0.04259, 0.7812, 0.0, 0.8125, 0.0, 0.75, 0.04259, 0.75, 0.0, 0.7812, 0.0, 0.5625, 0.04259, 0.5625, 0.0, 0.5937, 0.0, 0.4375, 0.9574, 0.4375, 1.0, 0.4062, 1.0, 0.0625, 0.9574, 0.0625, 1.0, 0.03125, 1.0, 0.1875, 0.04259, 0.1875, 0.0, 0.2188, 0.0, 0.8125, 0.04259, 0.8125, 0.0, 0.8437, 0.0, 0.4687, 0.9574, 0.4687, 1.0, 0.4375, 1.0, 0.5937, 0.04259, 0.5937, 0.0, 0.625, 0.0, 0.2187, 0.04259, 0.2188, 0.0, 0.25, 0.0, 0.09375, 0.9574, 0.09375, 1.0, 0.0625, 1.0, 0.8437, 0.04259, 0.8437, 0.0, 0.875, 0.0, 0.625, 0.04259, 0.625, 0.0, 0.6562, 0.0, 0.5, 0.9574, 0.5, 1.0, 0.4687, 1.0, 0.125, 0.9574, 0.125, 1.0, 0.09375, 1.0, 0.25, 0.04259, 0.25, 0.0, 0.2812, 0.0, 0.875, 0.04259, 0.875, 0.0, 0.9062, 0.0, 0.5312, 0.9574, 0.5312, 1.0, 0.5, 1.0, 0.6562, 0.04259, 0.6562, 0.0, 0.6875, 0.0, 0.2812, 0.04259, 0.2812, 0.0, 0.3125, 0.0, 0.1562, 0.9574, 0.1563, 1.0, 0.125, 1.0, 0.9062, 0.04259, 0.9062, 0.0, 0.9375, 0.0, 0.6875, 0.04259, 0.6875, 0.0, 0.7187, 0.0, 0.5625, 0.9574, 0.5625, 1.0, 0.5312, 1.0, 0.1875, 0.9574, 0.1875, 1.0, 0.1563, 1.0, 0.3125, 0.04259, 0.3125, 0.0, 0.3437, 0.0, 0.8125, 0.9574, 0.8125, 1.0, 0.7812, 1.0, 0.9375, 0.04259, 0.9375, 0.0, 0.9688, 0.0, 0.7812, 0.9574, 0.7812, 1.0, 0.75, 1.0, 0.5937, 0.9574, 0.5937, 1.0, 0.5625, 1.0, 0.3437, 0.04259, 0.3437, 0.0, 0.375, 0.0, 0.2187, 0.9574, 0.2188, 1.0, 0.1875, 1.0, 0.8437, 0.9574, 0.8437, 1.0, 0.8125, 1.0, 0.9687, 0.04259, 0.9688, 0.0, 1.0, 0.0, 0.75, 0.4347, 0.75, 0.5, 0.7187, 0.4347, 0.7187, 0.5653, 0.75, 0.5653, 0.7187, 0.6307, 0.75, 0.696, 0.75, 0.7614, 0.7187, 0.696, 0.7187, 0.8267, 0.75, 0.8267, 0.7187, 0.8921, 0.7187, 0.1079, 0.75, 0.1079, 0.7187, 0.1733, 0.75, 0.2386, 0.75, 0.304, 0.7187, 0.2386, 0.75, 0.3693, 0.75, 0.4347, 0.7187, 0.3693, 0.75, 0.5, 0.75, 0.5653, 0.7187, 0.5, 0.75, 0.6307, 0.75, 0.696, 0.7187, 0.6307, 0.75, 0.7614, 0.75, 0.8267, 0.7187, 0.7614, 0.75, 0.04259, 0.75, 0.1079, 0.7187, 0.04259, 0.7187, 0.8921, 0.75, 0.8921, 0.7187, 0.9574, 0.75, 0.1733, 0.75, 0.2386, 0.7187, 0.1733, 0.75, 0.304, 0.75, 0.3693, 0.7187, 0.304, 0.7187, 0.7614, 0.7187, 0.8267, 0.6875, 0.7614, 0.7187, 0.04259, 0.7187, 0.1079, 0.6875, 0.04259, 0.7187, 0.8921, 0.7187, 0.9574, 0.6875, 0.8921, 0.7187, 0.1733, 0.7187, 0.2386, 0.6875, 0.1733, 0.7187, 0.304, 0.7187, 0.3693, 0.6875, 0.304, 0.7187, 0.4347, 0.7187, 0.5, 0.6875, 0.4347, 0.7187, 0.5653, 0.7187, 0.6307, 0.6875, 0.5653, 0.7187, 0.696, 0.7187, 0.7614, 0.6875, 0.696, 0.7187, 0.8267, 0.7187, 0.8921, 0.6875, 0.8267, 0.7187, 0.1079, 0.7187, 0.1733, 0.6875, 0.1079, 0.7187, 0.2386, 0.7187, 0.304, 0.6875, 0.2386, 0.7187, 0.3693, 0.7187, 0.4347, 0.6875, 0.3693, 0.7187, 0.5, 0.7187, 0.5653, 0.6875, 0.5, 0.6875, 0.6307, 0.7187, 0.6307, 0.6875, 0.696, 0.6875, 0.7614, 0.6875, 0.8267, 0.6562, 0.7614, 0.6562, 0.04259, 0.6875, 0.04259, 0.6562, 0.1079, 0.6562, 0.8921, 0.6875, 0.8921, 0.6562, 0.9574, 0.6562, 0.1733, 0.6875, 0.1733, 0.6562, 0.2386, 0.6875, 0.304, 0.6875, 0.3693, 0.6562, 0.304, 0.6875, 0.4347, 0.6875, 0.5, 0.6562, 0.4347, 0.6562, 0.5653, 0.6875, 0.5653, 0.6562, 0.6307, 0.6875, 0.696, 0.6875, 0.7614, 0.6562, 0.696, 0.6875, 0.8267, 0.6875, 0.8921, 0.6562, 0.8267, 0.6562, 0.1079, 0.6875, 0.1079, 0.6562, 0.1733, 0.6875, 0.2386, 0.6875, 0.304, 0.6562, 0.2386, 0.6562, 0.3693, 0.6875, 0.3693, 0.6562, 0.4347, 0.6562, 0.5, 0.6875, 0.5, 0.6562, 0.5653, 0.6562, 0.6307, 0.6875, 0.6307, 0.6562, 0.696, 0.6562, 0.7614, 0.6562, 0.8267, 0.625, 0.7614, 0.6562, 0.04259, 0.6562, 0.1079, 0.625, 0.04259, 0.6562, 0.8921, 0.6562, 0.9574, 0.625, 0.8921, 0.6562, 0.1733, 0.6562, 0.2386, 0.625, 0.1733, 0.6562, 0.304, 0.6562, 0.3693, 0.625, 0.304, 0.6562, 0.4347, 0.6562, 0.5, 0.625, 0.4347, 0.6562, 0.5653, 0.6562, 0.6307, 0.625, 0.5653, 0.6562, 0.696, 0.6562, 0.7614, 0.625, 0.696, 0.6562, 0.8267, 0.6562, 0.8921, 0.625, 0.8267, 0.625, 0.1079, 0.6562, 0.1079, 0.625, 0.1733, 0.625, 0.2386, 0.6562, 0.2386, 0.625, 0.304, 0.625, 0.3693, 0.6562, 0.3693, 0.625, 0.4347, 0.6562, 0.5, 0.6562, 0.5653, 0.625, 0.5, 0.6562, 0.6307, 0.6562, 0.696, 0.625, 0.6307, 0.5937, 0.7614, 0.625, 0.7614, 0.5937, 0.8267, 0.5937, 0.04259, 0.625, 0.04259, 0.5937, 0.1079, 0.625, 0.8921, 0.625, 0.9574, 0.5937, 0.8921, 0.625, 0.1733, 0.625, 0.2386, 0.5937, 0.1733, 0.625, 0.304, 0.625, 0.3693, 0.5937, 0.304, 0.625, 0.4347, 0.625, 0.5, 0.5937, 0.4347, 0.625, 0.5653, 0.625, 0.6307, 0.5937, 0.5653, 0.5937, 0.696, 0.625, 0.696, 0.5937, 0.7614, 0.5937, 0.8267, 0.625, 0.8267, 0.5937, 0.8921, 0.625, 0.1079, 0.625, 0.1733, 0.5937, 0.1079, 0.625, 0.2386, 0.625, 0.304, 0.5937, 0.2386, 0.5937, 0.3693, 0.625, 0.3693, 0.5937, 0.4347, 0.625, 0.5, 0.625, 0.5653, 0.5937, 0.5, 0.5937, 0.6307, 0.625, 0.6307, 0.5937, 0.696, 0.5625, 0.7614, 0.5937, 0.7614, 0.5625, 0.8267, 0.5937, 0.04259, 0.5937, 0.1079, 0.5625, 0.04259, 0.5937, 0.8921, 0.5937, 0.9574, 0.5625, 0.8921, 0.5937, 0.1733, 0.5937, 0.2386, 0.5625, 0.1733, 0.5937, 0.304, 0.5937, 0.3693, 0.5625, 0.304, 0.5937, 0.4347, 0.5937, 0.5, 0.5625, 0.4347, 0.5937, 0.5653, 0.5937, 0.6307, 0.5625, 0.5653, 0.5625, 0.696, 0.5937, 0.696, 0.5625, 0.7614, 0.5625, 0.8267, 0.5937, 0.8267, 0.5625, 0.8921, 0.5937, 0.1079, 0.5937, 0.1733, 0.5625, 0.1079, 0.5937, 0.2386, 0.5937, 0.304, 0.5625, 0.2386, 0.5625, 0.3693, 0.5937, 0.3693, 0.5625, 0.4347, 0.5625, 0.5, 0.5937, 0.5, 0.5625, 0.5653, 0.5625, 0.6307, 0.5937, 0.6307, 0.5625, 0.696, 0.5625, 0.7614, 0.5625, 0.8267, 0.5312, 0.7614, 0.5625, 0.04259, 0.5625, 0.1079, 0.5312, 0.04259, 0.5625, 0.8921, 0.5625, 0.9574, 0.5312, 0.8921, 0.5625, 0.1733, 0.5625, 0.2386, 0.5312, 0.1733, 0.5625, 0.304, 0.5625, 0.3693, 0.5312, 0.304, 0.5625, 0.4347, 0.5625, 0.5, 0.5312, 0.4347, 0.5625, 0.5653, 0.5625, 0.6307, 0.5312, 0.5653, 0.5312, 0.696, 0.5625, 0.696, 0.5312, 0.7614, 0.5625, 0.8267, 0.5625, 0.8921, 0.5312, 0.8267, 0.5312, 0.1079, 0.5625, 0.1079, 0.5312, 0.1733, 0.5312, 0.2386, 0.5625, 0.2386, 0.5312, 0.304, 0.5312, 0.3693, 0.5625, 0.3693, 0.5312, 0.4347, 0.5625, 0.5, 0.5625, 0.5653, 0.5312, 0.5, 0.5312, 0.6307, 0.5625, 0.6307, 0.5312, 0.696, 0.5, 0.7614, 0.5312, 0.7614, 0.5, 0.8267, 0.5312, 0.04259, 0.5312, 0.1079, 0.5, 0.04259, 0.5312, 0.8921, 0.5312, 0.9574, 0.5, 0.8921, 0.5312, 0.1733, 0.5312, 0.2386, 0.5, 0.1733, 0.5312, 0.304, 0.5312, 0.3693, 0.5, 0.304, 0.5312, 0.4347, 0.5312, 0.5, 0.5, 0.4347, 0.5312, 0.5653, 0.5312, 0.6307, 0.5, 0.5653, 0.5312, 0.696, 0.5312, 0.7614, 0.5, 0.696, 0.5312, 0.8267, 0.5312, 0.8921, 0.5, 0.8267, 0.5312, 0.1079, 0.5312, 0.1733, 0.5, 0.1079, 0.5312, 0.2386, 0.5312, 0.304, 0.5, 0.2386, 0.5, 0.3693, 0.5312, 0.3693, 0.5, 0.4347, 0.5312, 0.5, 0.5312, 0.5653, 0.5, 0.5, 0.5, 0.6307, 0.5312, 0.6307, 0.5, 0.696, 0.4687, 0.7614, 0.5, 0.7614, 0.4687, 0.8267, 0.4687, 0.04259, 0.5, 0.04259, 0.4687, 0.1079, 0.4687, 0.8921, 0.5, 0.8921, 0.4687, 0.9574, 0.5, 0.1733, 0.5, 0.2386, 0.4687, 0.1733, 0.5, 0.304, 0.5, 0.3693, 0.4687, 0.304, 0.5, 0.4347, 0.5, 0.5, 0.4687, 0.4347, 0.5, 0.5653, 0.5, 0.6307, 0.4687, 0.5653, 0.4687, 0.696, 0.5, 0.696, 0.4687, 0.7614, 0.4687, 0.8267, 0.5, 0.8267, 0.4687, 0.8921, 0.5, 0.1079, 0.5, 0.1733, 0.4687, 0.1079, 0.4687, 0.2386, 0.5, 0.2386, 0.4687, 0.304, 0.4687, 0.3693, 0.5, 0.3693, 0.4687, 0.4347, 0.5, 0.5, 0.5, 0.5653, 0.4687, 0.5, 0.5, 0.6307, 0.5, 0.696, 0.4687, 0.6307, 0.4375, 0.7614, 0.4687, 0.7614, 0.4375, 0.8267, 0.4687, 0.04259, 0.4687, 0.1079, 0.4375, 0.04259, 0.4687, 0.8921, 0.4687, 0.9574, 0.4375, 0.8921, 0.4687, 0.1733, 0.4687, 0.2386, 0.4375, 0.1733, 0.4687, 0.304, 0.4687, 0.3693, 0.4375, 0.304, 0.4687, 0.4347, 0.4687, 0.5, 0.4375, 0.4347, 0.4687, 0.5653, 0.4687, 0.6307, 0.4375, 0.5653, 0.4687, 0.696, 0.4687, 0.7614, 0.4375, 0.696, 0.4375, 0.8267, 0.4687, 0.8267, 0.4375, 0.8921, 0.4687, 0.1079, 0.4687, 0.1733, 0.4375, 0.1079, 0.4687, 0.2386, 0.4687, 0.304, 0.4375, 0.2386, 0.4375, 0.3693, 0.4687, 0.3693, 0.4375, 0.4347, 0.4375, 0.5, 0.4687, 0.5, 0.4375, 0.5653, 0.4375, 0.6307, 0.4687, 0.6307, 0.4375, 0.696, 0.4375, 0.7614, 0.4375, 0.8267, 0.4062, 0.7614, 0.4375, 0.04259, 0.4375, 0.1079, 0.4062, 0.04259, 0.4062, 0.8921, 0.4375, 0.8921, 0.4062, 0.9574, 0.4375, 0.1733, 0.4375, 0.2386, 0.4062, 0.1733, 0.4375, 0.304, 0.4375, 0.3693, 0.4062, 0.304, 0.4375, 0.4347, 0.4375, 0.5, 0.4062, 0.4347, 0.4375, 0.5653, 0.4375, 0.6307, 0.4062, 0.5653, 0.4375, 0.696, 0.4375, 0.7614, 0.4062, 0.696, 0.4375, 0.8267, 0.4375, 0.8921, 0.4062, 0.8267, 0.4062, 0.1079, 0.4375, 0.1079, 0.4062, 0.1733, 0.4062, 0.2386, 0.4375, 0.2386, 0.4062, 0.304, 0.4062, 0.3693, 0.4375, 0.3693, 0.4062, 0.4347, 0.4062, 0.5, 0.4375, 0.5, 0.4062, 0.5653, 0.4062, 0.6307, 0.4375, 0.6307, 0.4062, 0.696, 0.4062, 0.7614, 0.4062, 0.8267, 0.375, 0.7614, 0.4062, 0.04259, 0.4062, 0.1079, 0.375, 0.04259, 0.375, 0.8921, 0.4062, 0.8921, 0.375, 0.9574, 0.4062, 0.1733, 0.4062, 0.2386, 0.375, 0.1733, 0.4062, 0.304, 0.4062, 0.3693, 0.375, 0.304, 0.4062, 0.4347, 0.4062, 0.5, 0.375, 0.4347, 0.4062, 0.5653, 0.4062, 0.6307, 0.375, 0.5653, 0.4062, 0.696, 0.4062, 0.7614, 0.375, 0.696, 0.375, 0.8267, 0.4062, 0.8267, 0.375, 0.8921, 0.4062, 0.1079, 0.4062, 0.1733, 0.375, 0.1079, 0.375, 0.2386, 0.4062, 0.2386, 0.375, 0.304, 0.375, 0.3693, 0.4062, 0.3693, 0.375, 0.4347, 0.4062, 0.5, 0.4062, 0.5653, 0.375, 0.5, 0.375, 0.6307, 0.4062, 0.6307, 0.375, 0.696, 0.375, 0.7614, 0.375, 0.8267, 0.3437, 0.7614, 0.375, 0.04259, 0.375, 0.1079, 0.3437, 0.04259, 0.3437, 0.8921, 0.375, 0.8921, 0.3437, 0.9574, 0.375, 0.1733, 0.375, 0.2386, 0.3437, 0.1733, 0.375, 0.304, 0.375, 0.3693, 0.3437, 0.304, 0.3437, 0.4347, 0.375, 0.4347, 0.3437, 0.5, 0.375, 0.5653, 0.375, 0.6307, 0.3437, 0.5653, 0.375, 0.696, 0.375, 0.7614, 0.3437, 0.696, 0.3437, 0.8267, 0.375, 0.8267, 0.3437, 0.8921, 0.375, 0.1079, 0.375, 0.1733, 0.3437, 0.1079, 0.3437, 0.2386, 0.375, 0.2386, 0.3437, 0.304, 0.3437, 0.3693, 0.375, 0.3693, 0.3437, 0.4347, 0.375, 0.5, 0.375, 0.5653, 0.3437, 0.5, 0.3437, 0.6307, 0.375, 0.6307, 0.3437, 0.696, 0.3437, 0.7614, 0.3437, 0.8267, 0.3125, 0.7614, 0.3437, 0.04259, 0.3437, 0.1079, 0.3125, 0.04259, 0.3125, 0.8921, 0.3437, 0.8921, 0.3125, 0.9574, 0.3437, 0.1733, 0.3437, 0.2386, 0.3125, 0.1733, 0.3437, 0.304, 0.3437, 0.3693, 0.3125, 0.304, 0.3437, 0.4347, 0.3437, 0.5, 0.3125, 0.4347, 0.3437, 0.5653, 0.3437, 0.6307, 0.3125, 0.5653, 0.3125, 0.696, 0.3437, 0.696, 0.3125, 0.7614, 0.3437, 0.8267, 0.3437, 0.8921, 0.3125, 0.8267, 0.3437, 0.1079, 0.3437, 0.1733, 0.3125, 0.1079, 0.3437, 0.2386, 0.3437, 0.304, 0.3125, 0.2386, 0.3125, 0.3693, 0.3437, 0.3693, 0.3125, 0.4347, 0.3437, 0.5, 0.3437, 0.5653, 0.3125, 0.5, 0.3125, 0.6307, 0.3437, 0.6307, 0.3125, 0.696, 0.3125, 0.7614, 0.3125, 0.8267, 0.2812, 0.7614, 0.3125, 0.04259, 0.3125, 0.1079, 0.2812, 0.04259, 0.2812, 0.8921, 0.3125, 0.8921, 0.2812, 0.9574, 0.2812, 0.1733, 0.3125, 0.1733, 0.2812, 0.2386, 0.3125, 0.304, 0.3125, 0.3693, 0.2812, 0.304, 0.3125, 0.4347, 0.3125, 0.5, 0.2812, 0.4347, 0.3125, 0.5653, 0.3125, 0.6307, 0.2812, 0.5653, 0.2812, 0.696, 0.3125, 0.696, 0.2812, 0.7614, 0.2812, 0.8267, 0.3125, 0.8267, 0.2812, 0.8921, 0.2812, 0.1079, 0.3125, 0.1079, 0.2812, 0.1733, 0.3125, 0.2386, 0.3125, 0.304, 0.2812, 0.2386, 0.2812, 0.3693, 0.3125, 0.3693, 0.2812, 0.4347, 0.3125, 0.5, 0.3125, 0.5653, 0.2812, 0.5, 0.2812, 0.6307, 0.3125, 0.6307, 0.2812, 0.696, 0.2812, 0.7614, 0.2812, 0.8267, 0.25, 0.7614, 0.2812, 0.04259, 0.2812, 0.1079, 0.25, 0.04259, 0.25, 0.8921, 0.2812, 0.8921, 0.25, 0.9574, 0.2812, 0.1733, 0.2812, 0.2386, 0.25, 0.1733, 0.2812, 0.304, 0.2812, 0.3693, 0.25, 0.304, 0.2812, 0.4347, 0.2812, 0.5, 0.25, 0.4347, 0.2812, 0.5653, 0.2812, 0.6307, 0.25, 0.5653, 0.2812, 0.696, 0.2812, 0.7614, 0.25, 0.696, 0.25, 0.8267, 0.2812, 0.8267, 0.25, 0.8921, 0.2812, 0.1079, 0.2812, 0.1733, 0.25, 0.1079, 0.25, 0.2386, 0.2812, 0.2386, 0.25, 0.304, 0.25, 0.3693, 0.2812, 0.3693, 0.25, 0.4347, 0.2812, 0.5, 0.2812, 0.5653, 0.25, 0.5, 0.25, 0.6307, 0.2812, 0.6307, 0.25, 0.696, 0.2187, 0.7614, 0.25, 0.7614, 0.2187, 0.8267, 0.25, 0.04259, 0.25, 0.1079, 0.2187, 0.04259, 0.2187, 0.8921, 0.25, 0.8921, 0.2187, 0.9574, 0.2187, 0.1733, 0.25, 0.1733, 0.2187, 0.2386, 0.25, 0.304, 0.25, 0.3693, 0.2187, 0.304, 0.2187, 0.4347, 0.25, 0.4347, 0.2187, 0.5, 0.25, 0.5653, 0.25, 0.6307, 0.2187, 0.5653, 0.25, 0.696, 0.25, 0.7614, 0.2187, 0.696, 0.25, 0.8267, 0.25, 0.8921, 0.2187, 0.8267, 0.25, 0.1079, 0.25, 0.1733, 0.2187, 0.1079, 0.2187, 0.2386, 0.25, 0.2386, 0.2187, 0.304, 0.2187, 0.3693, 0.25, 0.3693, 0.2187, 0.4347, 0.2187, 0.5, 0.25, 0.5, 0.2187, 0.5653, 0.2187, 0.6307, 0.25, 0.6307, 0.2187, 0.696, 0.2187, 0.7614, 0.2187, 0.8267, 0.1875, 0.7614, 0.2187, 0.04259, 0.2187, 0.1079, 0.1875, 0.04259, 0.2187, 0.8921, 0.2187, 0.9574, 0.1875, 0.8921, 0.1875, 0.1733, 0.2187, 0.1733, 0.1875, 0.2386, 0.2187, 0.304, 0.2187, 0.3693, 0.1875, 0.304, 0.2187, 0.4347, 0.2187, 0.5, 0.1875, 0.4347, 0.2187, 0.5653, 0.2187, 0.6307, 0.1875, 0.5653, 0.2187, 0.696, 0.2187, 0.7614, 0.1875, 0.696, 0.1875, 0.8267, 0.2187, 0.8267, 0.1875, 0.8921, 0.1875, 0.1079, 0.2187, 0.1079, 0.1875, 0.1733, 0.1875, 0.2386, 0.2187, 0.2386, 0.1875, 0.304, 0.1875, 0.3693, 0.2187, 0.3693, 0.1875, 0.4347, 0.2187, 0.5, 0.2187, 0.5653, 0.1875, 0.5, 0.1875, 0.6307, 0.2187, 0.6307, 0.1875, 0.696, 0.1875, 0.7614, 0.1875, 0.8267, 0.1562, 0.7614, 0.1875, 0.04259, 0.1875, 0.1079, 0.1563, 0.04259, 0.1562, 0.8921, 0.1875, 0.8921, 0.1562, 0.9574, 0.1875, 0.1733, 0.1875, 0.2386, 0.1562, 0.1733, 0.1875, 0.304, 0.1875, 0.3693, 0.1562, 0.304, 0.1562, 0.4347, 0.1875, 0.4347, 0.1562, 0.5, 0.1875, 0.5653, 0.1875, 0.6307, 0.1562, 0.5653, 0.1875, 0.696, 0.1875, 0.7614, 0.1562, 0.696, 0.1875, 0.8267, 0.1875, 0.8921, 0.1562, 0.8267, 0.1875, 0.1079, 0.1875, 0.1733, 0.1562, 0.1079, 0.1562, 0.2386, 0.1875, 0.2386, 0.1562, 0.304, 0.1562, 0.3693, 0.1875, 0.3693, 0.1562, 0.4347, 0.1875, 0.5, 0.1875, 0.5653, 0.1562, 0.5, 0.1562, 0.6307, 0.1875, 0.6307, 0.1562, 0.696, 0.1562, 0.7614, 0.1562, 0.8267, 0.125, 0.7614, 0.1563, 0.04259, 0.1562, 0.1079, 0.125, 0.04259, 0.125, 0.8921, 0.1562, 0.8921, 0.125, 0.9574, 0.1562, 0.1733, 0.1562, 0.2386, 0.125, 0.1733, 0.1562, 0.304, 0.1562, 0.3693, 0.125, 0.304, 0.125, 0.4347, 0.1562, 0.4347, 0.125, 0.5, 0.1562, 0.5653, 0.1562, 0.6307, 0.125, 0.5653, 0.1562, 0.696, 0.1562, 0.7614, 0.125, 0.696, 0.1562, 0.8267, 0.1562, 0.8921, 0.125, 0.8267, 0.1562, 0.1079, 0.1562, 0.1733, 0.125, 0.1079, 0.1562, 0.2386, 0.1562, 0.304, 0.125, 0.2386, 0.125, 0.3693, 0.1562, 0.3693, 0.125, 0.4347, 0.1562, 0.5, 0.1562, 0.5653, 0.125, 0.5, 0.125, 0.6307, 0.1562, 0.6307, 0.125, 0.696, 0.125, 0.7614, 0.125, 0.8267, 0.09375, 0.7614, 0.125, 0.04259, 0.125, 0.1079, 0.09375, 0.04259, 0.09375, 0.8921, 0.125, 0.8921, 0.09375, 0.9574, 0.09375, 0.1733, 0.125, 0.1733, 0.09375, 0.2386, 0.125, 0.304, 0.125, 0.3693, 0.09375, 0.304, 0.125, 0.4347, 0.125, 0.5, 0.09375, 0.4347, 0.125, 0.5653, 0.125, 0.6307, 0.09375, 0.5653, 0.125, 0.696, 0.125, 0.7614, 0.09375, 0.696, 0.09375, 0.8267, 0.125, 0.8267, 0.09375, 0.8921, 0.125, 0.1079, 0.125, 0.1733, 0.09375, 0.1079, 0.09375, 0.2386, 0.125, 0.2386, 0.09375, 0.304, 0.09375, 0.3693, 0.125, 0.3693, 0.09375, 0.4347, 0.09375, 0.5, 0.125, 0.5, 0.09375, 0.5653, 0.09375, 0.6307, 0.125, 0.6307, 0.09375, 0.696, 0.09375, 0.7614, 0.09375, 0.8267, 0.0625, 0.7614, 0.09375, 0.04259, 0.09375, 0.1079, 0.0625, 0.04259, 0.09375, 0.8921, 0.09375, 0.9574, 0.0625, 0.8921, 0.0625, 0.1733, 0.09375, 0.1733, 0.0625, 0.2386, 0.09375, 0.304, 0.09375, 0.3693, 0.0625, 0.304, 0.09375, 0.4347, 0.09375, 0.5, 0.0625, 0.4347, 0.09375, 0.5653, 0.09375, 0.6307, 0.0625, 0.5653, 0.09375, 0.696, 0.09375, 0.7614, 0.0625, 0.696, 0.0625, 0.8267, 0.09375, 0.8267, 0.0625, 0.8921, 0.09375, 0.1079, 0.09375, 0.1733, 0.0625, 0.1079, 0.0625, 0.2386, 0.09375, 0.2386, 0.0625, 0.304, 0.0625, 0.3693, 0.09375, 0.3693, 0.0625, 0.4347, 0.09375, 0.5, 0.09375, 0.5653, 0.0625, 0.5, 0.0625, 0.6307, 0.09375, 0.6307, 0.0625, 0.696, 0.0625, 0.7614, 0.0625, 0.8267, 0.03125, 0.7614, 0.0625, 0.04259, 0.0625, 0.1079, 0.03125, 0.04259, 0.0625, 0.8921, 0.0625, 0.9574, 0.03125, 0.8921, 0.03125, 0.1733, 0.0625, 0.1733, 0.03125, 0.2386, 0.0625, 0.304, 0.0625, 0.3693, 0.03125, 0.304, 0.0625, 0.4347, 0.0625, 0.5, 0.03125, 0.4347, 0.0625, 0.5653, 0.0625, 0.6307, 0.03125, 0.5653, 0.03125, 0.696, 0.0625, 0.696, 0.03125, 0.7614, 0.0625, 0.8267, 0.0625, 0.8921, 0.03125, 0.8267, 0.0625, 0.1079, 0.0625, 0.1733, 0.03125, 0.1079, 0.0625, 0.2386, 0.0625, 0.304, 0.03125, 0.2386, 0.03125, 0.3693, 0.0625, 0.3693, 0.03125, 0.4347, 0.03125, 0.5, 0.0625, 0.5, 0.03125, 0.5653, 0.03125, 0.6307, 0.0625, 0.6307, 0.03125, 0.696, 0.03125, 0.7614, 0.03125, 0.8267, 0.0, 0.7614, 2.384e-07, 0.04259, 0.03125, 0.04259, 8.941e-08, 0.1079, 0.03125, 0.8921, 0.03125, 0.9574, 8.941e-08, 0.8921, 0.03125, 0.1733, 0.03125, 0.2386, 5.96e-08, 0.1733, 0.03125, 0.304, 0.03125, 0.3693, 0.0, 0.304, 0.03125, 0.4347, 0.03125, 0.5, 0.0, 0.4347, 0.03125, 0.5653, 0.03125, 0.6307, 0.0, 0.5653, 0.03125, 0.696, 0.03125, 0.7614, 0.0, 0.696, 5.96e-08, 0.8267, 0.03125, 0.8267, 8.941e-08, 0.8921, 0.03125, 0.1079, 0.03125, 0.1733, 8.941e-08, 0.1079, 0.0, 0.2386, 0.03125, 0.2386, 0.0, 0.304, 5.96e-08, 0.3693, 0.03125, 0.3693, 0.0, 0.4347, 0.0, 0.5, 0.03125, 0.5, 0.0, 0.5653, 5.96e-08, 0.6307, 0.03125, 0.6307, 0.0, 0.696, 1.0, 0.7614, 1.0, 0.8267, 0.9687, 0.7614, 1.0, 0.04259, 1.0, 0.1079, 0.9687, 0.04259, 1.0, 0.8921, 1.0, 0.9574, 0.9687, 0.8921, 1.0, 0.1733, 1.0, 0.2386, 0.9687, 0.1733, 1.0, 0.304, 1.0, 0.3693, 0.9687, 0.304, 1.0, 0.4347, 1.0, 0.5, 0.9687, 0.4347, 1.0, 0.5653, 1.0, 0.6307, 0.9687, 0.5653, 0.9687, 0.696, 1.0, 0.696, 0.9687, 0.7614, 1.0, 0.8267, 1.0, 0.8921, 0.9687, 0.8267, 1.0, 0.1079, 1.0, 0.1733, 0.9687, 0.1079, 1.0, 0.2386, 1.0, 0.304, 0.9687, 0.2386, 0.9687, 0.3693, 1.0, 0.3693, 0.9687, 0.4347, 1.0, 0.5, 1.0, 0.5653, 0.9687, 0.5, 0.9687, 0.6307, 1.0, 0.6307, 0.9687, 0.696, 0.9687, 0.7614, 0.9687, 0.8267, 0.9375, 0.7614, 0.9375, 0.04259, 0.9687, 0.04259, 0.9375, 0.1079, 0.9687, 0.8921, 0.9687, 0.9574, 0.9375, 0.8921, 0.9687, 0.1733, 0.9687, 0.2386, 0.9375, 0.1733, 0.9687, 0.304, 0.9687, 0.3693, 0.9375, 0.304, 0.9687, 0.4347, 0.9687, 0.5, 0.9375, 0.4347, 0.9687, 0.5653, 0.9687, 0.6307, 0.9375, 0.5653, 0.9375, 0.696, 0.9687, 0.696, 0.9375, 0.7614, 0.9687, 0.8267, 0.9687, 0.8921, 0.9375, 0.8267, 0.9687, 0.1079, 0.9687, 0.1733, 0.9375, 0.1079, 0.9687, 0.2386, 0.9687, 0.304, 0.9375, 0.2386, 0.9375, 0.3693, 0.9687, 0.3693, 0.9375, 0.4347, 0.9375, 0.5, 0.9687, 0.5, 0.9375, 0.5653, 0.9375, 0.6307, 0.9687, 0.6307, 0.9375, 0.696, 0.9375, 0.7614, 0.9375, 0.8267, 0.9062, 0.7614, 0.9062, 0.04259, 0.9375, 0.04259, 0.9062, 0.1079, 0.9375, 0.8921, 0.9375, 0.9574, 0.9062, 0.8921, 0.9375, 0.1733, 0.9375, 0.2386, 0.9062, 0.1733, 0.9375, 0.304, 0.9375, 0.3693, 0.9062, 0.304, 0.9375, 0.4347, 0.9375, 0.5, 0.9062, 0.4347, 0.9375, 0.5653, 0.9375, 0.6307, 0.9062, 0.5653, 0.9375, 0.696, 0.9375, 0.7614, 0.9062, 0.696, 0.9062, 0.8267, 0.9375, 0.8267, 0.9062, 0.8921, 0.9375, 0.1079, 0.9375, 0.1733, 0.9062, 0.1079, 0.9062, 0.2386, 0.9375, 0.2386, 0.9062, 0.304, 0.9062, 0.3693, 0.9375, 0.3693, 0.9062, 0.4347, 0.9062, 0.5, 0.9375, 0.5, 0.9062, 0.5653, 0.9062, 0.6307, 0.9375, 0.6307, 0.9062, 0.696, 0.9062, 0.7614, 0.9062, 0.8267, 0.875, 0.7614, 0.875, 0.04259, 0.9062, 0.04259, 0.875, 0.1079, 0.9062, 0.8921, 0.9062, 0.9574, 0.875, 0.8921, 0.875, 0.1733, 0.9062, 0.1733, 0.875, 0.2386, 0.9062, 0.304, 0.9062, 0.3693, 0.875, 0.304, 0.9062, 0.4347, 0.9062, 0.5, 0.875, 0.4347, 0.9062, 0.5653, 0.9062, 0.6307, 0.875, 0.5653, 0.9062, 0.696, 0.9062, 0.7614, 0.875, 0.696, 0.9062, 0.8267, 0.9062, 0.8921, 0.875, 0.8267, 0.875, 0.1079, 0.9062, 0.1079, 0.875, 0.1733, 0.9062, 0.2386, 0.9062, 0.304, 0.875, 0.2386, 0.875, 0.3693, 0.9062, 0.3693, 0.875, 0.4347, 0.875, 0.5, 0.9062, 0.5, 0.875, 0.5653, 0.875, 0.6307, 0.9062, 0.6307, 0.875, 0.696, 0.875, 0.7614, 0.875, 0.8267, 0.8437, 0.7614, 0.875, 0.04259, 0.875, 0.1079, 0.8437, 0.04259, 0.8437, 0.8921, 0.875, 0.8921, 0.8437, 0.9574, 0.875, 0.1733, 0.875, 0.2386, 0.8437, 0.1733, 0.875, 0.304, 0.875, 0.3693, 0.8437, 0.304, 0.8437, 0.4347, 0.875, 0.4347, 0.8437, 0.5, 0.875, 0.5653, 0.875, 0.6307, 0.8437, 0.5653, 0.875, 0.696, 0.875, 0.7614, 0.8437, 0.696, 0.875, 0.8267, 0.875, 0.8921, 0.8437, 0.8267, 0.8437, 0.1079, 0.875, 0.1079, 0.8437, 0.1733, 0.8437, 0.2386, 0.875, 0.2386, 0.8437, 0.304, 0.8437, 0.3693, 0.875, 0.3693, 0.8437, 0.4347, 0.875, 0.5, 0.875, 0.5653, 0.8437, 0.5, 0.8437, 0.6307, 0.875, 0.6307, 0.8437, 0.696, 0.8437, 0.7614, 0.8437, 0.8267, 0.8125, 0.7614, 0.8125, 0.04259, 0.8437, 0.04259, 0.8125, 0.1079, 0.8437, 0.8921, 0.8437, 0.9574, 0.8125, 0.8921, 0.8437, 0.1733, 0.8437, 0.2386, 0.8125, 0.1733, 0.8437, 0.304, 0.8437, 0.3693, 0.8125, 0.304, 0.8437, 0.4347, 0.8437, 0.5, 0.8125, 0.4347, 0.8437, 0.5653, 0.8437, 0.6307, 0.8125, 0.5653, 0.8437, 0.696, 0.8437, 0.7614, 0.8125, 0.696, 0.8437, 0.8267, 0.8437, 0.8921, 0.8125, 0.8267, 0.8437, 0.1079, 0.8437, 0.1733, 0.8125, 0.1079, 0.8125, 0.2386, 0.8437, 0.2386, 0.8125, 0.304, 0.8125, 0.3693, 0.8437, 0.3693, 0.8125, 0.4347, 0.8437, 0.5, 0.8437, 0.5653, 0.8125, 0.5, 0.8125, 0.6307, 0.8437, 0.6307, 0.8125, 0.696, 0.7812, 0.7614, 0.8125, 0.7614, 0.7812, 0.8267, 0.8125, 0.04259, 0.8125, 0.1079, 0.7812, 0.04259, 0.8125, 0.8921, 0.8125, 0.9574, 0.7812, 0.8921, 0.8125, 0.1733, 0.8125, 0.2386, 0.7812, 0.1733, 0.8125, 0.304, 0.8125, 0.3693, 0.7812, 0.304, 0.8125, 0.4347, 0.8125, 0.5, 0.7812, 0.4347, 0.8125, 0.5653, 0.8125, 0.6307, 0.7812, 0.5653, 0.8125, 0.696, 0.8125, 0.7614, 0.7812, 0.696, 0.8125, 0.8267, 0.8125, 0.8921, 0.7812, 0.8267, 0.8125, 0.1079, 0.8125, 0.1733, 0.7812, 0.1079, 0.7812, 0.2386, 0.8125, 0.2386, 0.7812, 0.304, 0.7812, 0.3693, 0.8125, 0.3693, 0.7812, 0.4347, 0.8125, 0.5, 0.8125, 0.5653, 0.7812, 0.5, 0.7812, 0.6307, 0.8125, 0.6307, 0.7812, 0.696, 0.7812, 0.7614, 0.7812, 0.8267, 0.75, 0.7614, 0.75, 0.04259, 0.7812, 0.04259, 0.75, 0.1079, 0.7812, 0.8921, 0.7812, 0.9574, 0.75, 0.8921, 0.75, 0.1733, 0.7812, 0.1733, 0.75, 0.2386, 0.75, 0.304, 0.7812, 0.304, 0.75, 0.3693, 0.75, 0.4347, 0.7812, 0.4347, 0.75, 0.5, 0.7812, 0.5653, 0.7812, 0.6307, 0.75, 0.5653, 0.7812, 0.696, 0.7812, 0.7614, 0.75, 0.696, 0.7812, 0.8267, 0.7812, 0.8921, 0.75, 0.8267, 0.75, 0.1079, 0.7812, 0.1079, 0.75, 0.1733, 0.75, 0.2386, 0.7812, 0.2386, 0.75, 0.304, 0.75, 0.3693, 0.7812, 0.3693, 0.75, 0.4347, 0.7812, 0.5, 0.7812, 0.5653, 0.75, 0.5, 0.7812, 0.6307, 0.7812, 0.696, 0.75, 0.6307, 0.5937, 0.9574, 0.625, 0.9574, 0.5937, 1.0, 0.2187, 0.9574, 0.25, 0.9574, 0.2188, 1.0, 0.4062, 0.04259, 0.375, 0.04259, 0.4062, 0.0, 0.8437, 0.9574, 0.875, 0.9574, 0.8437, 1.0, 0.03125, 0.04259, 2.384e-07, 0.04259, 0.03125, 0.0, 0.625, 0.9574, 0.6562, 0.9574, 0.625, 1.0, 0.4375, 0.04259, 0.4062, 0.04259, 0.4375, 0.0, 0.25, 0.9574, 0.2812, 0.9574, 0.25, 1.0, 0.875, 0.9574, 0.9062, 0.9574, 0.875, 1.0, 0.7187, 0.9574, 0.75, 0.9574, 0.7187, 1.0, 0.0625, 0.04259, 0.03125, 0.04259, 0.0625, 0.0, 0.6562, 0.9574, 0.6875, 0.9574, 0.6562, 1.0, 0.2812, 0.9574, 0.3125, 0.9574, 0.2812, 1.0, 0.4687, 0.04259, 0.4375, 0.04259, 0.4687, 0.0, 0.9062, 0.9574, 0.9375, 0.9574, 0.9062, 1.0, 0.09375, 0.04259, 0.0625, 0.04259, 0.09375, 0.0, 0.6875, 0.9574, 0.7187, 0.9574, 0.6875, 1.0, 0.5, 0.04259, 0.4687, 0.04259, 0.5, 0.0, 0.3125, 0.9574, 0.3437, 0.9574, 0.3125, 1.0, 0.125, 0.04259, 0.09375, 0.04259, 0.125, 0.0, 0.9375, 0.9574, 0.9687, 0.9574, 0.9375, 1.0, 0.5312, 0.04259, 0.5, 0.04259, 0.5312, 0.0, 0.3437, 0.9574, 0.375, 0.9574, 0.3437, 1.0, 0.9687, 0.9574, 1.0, 0.9574, 0.9688, 1.0, 0.1563, 0.04259, 0.125, 0.04259, 0.1563, 0.0, 0.375, 0.9574, 0.4062, 0.9574, 0.375, 1.0, 0.5625, 0.04259, 0.5312, 0.04259, 0.5625, 0.0, 0.1875, 0.04259, 0.1563, 0.04259, 0.1875, 0.0, 0.75, 0.04259, 0.7187, 0.04259, 0.75, 0.0, 2.384e-07, 0.9574, 0.03125, 0.9574, 6.855e-07, 1.0, 0.8125, 0.04259, 0.7812, 0.04259, 0.8125, 0.0, 0.7812, 0.04259, 0.75, 0.04259, 0.7812, 0.0, 0.5937, 0.04259, 0.5625, 0.04259, 0.5937, 0.0, 0.4062, 0.9574, 0.4375, 0.9574, 0.4062, 1.0, 0.03125, 0.9574, 0.0625, 0.9574, 0.03125, 1.0, 0.2187, 0.04259, 0.1875, 0.04259, 0.2188, 0.0, 0.8437, 0.04259, 0.8125, 0.04259, 0.8437, 0.0, 0.4375, 0.9574, 0.4687, 0.9574, 0.4375, 1.0, 0.625, 0.04259, 0.5937, 0.04259, 0.625, 0.0, 0.25, 0.04259, 0.2187, 0.04259, 0.25, 0.0, 0.0625, 0.9574, 0.09375, 0.9574, 0.0625, 1.0, 0.875, 0.04259, 0.8437, 0.04259, 0.875, 0.0, 0.6562, 0.04259, 0.625, 0.04259, 0.6562, 0.0, 0.4687, 0.9574, 0.5, 0.9574, 0.4687, 1.0, 0.09375, 0.9574, 0.125, 0.9574, 0.09375, 1.0, 0.2812, 0.04259, 0.25, 0.04259, 0.2812, 0.0, 0.9062, 0.04259, 0.875, 0.04259, 0.9062, 0.0, 0.5, 0.9574, 0.5312, 0.9574, 0.5, 1.0, 0.6875, 0.04259, 0.6562, 0.04259, 0.6875, 0.0, 0.3125, 0.04259, 0.2812, 0.04259, 0.3125, 0.0, 0.125, 0.9574, 0.1562, 0.9574, 0.125, 1.0, 0.9375, 0.04259, 0.9062, 0.04259, 0.9375, 0.0, 0.7187, 0.04259, 0.6875, 0.04259, 0.7187, 0.0, 0.5312, 0.9574, 0.5625, 0.9574, 0.5312, 1.0, 0.1562, 0.9574, 0.1875, 0.9574, 0.1563, 1.0, 0.3437, 0.04259, 0.3125, 0.04259, 0.3437, 0.0, 0.7812, 0.9574, 0.8125, 0.9574, 0.7812, 1.0, 0.9687, 0.04259, 0.9375, 0.04259, 0.9688, 0.0, 0.75, 0.9574, 0.7812, 0.9574, 0.75, 1.0, 0.5625, 0.9574, 0.5937, 0.9574, 0.5625, 1.0, 0.375, 0.04259, 0.3437, 0.04259, 0.375, 0.0, 0.1875, 0.9574, 0.2187, 0.9574, 0.1875, 1.0, 0.8125, 0.9574, 0.8437, 0.9574, 0.8125, 1.0, 1.0, 0.04259, 0.9687, 0.04259, 1.0, 0.0])
me_sphere.materials.append(mat_material_001)
me_sphere.use_remesh_preserve_volume = False
me_sphere.use_remesh_preserve_attributes = False
me_sphere.use_mirror_vertex_groups = False
me_sphere.update()

# ---- objects
ob_sphere = bpy.data.objects.new('Sphere', me_sphere)
ob_lamp = bpy.data.objects.new('Lamp', light_lamp)
ob_camera = bpy.data.objects.new('Camera', cam_camera)

# ---- transforms, parenting, visibility, modifiers, constraints
ob_sphere.location = (0.0, 0.0, 0.0)
ob_sphere.rotation_euler = (0.0, 0.0, 6.109)
ob_sphere.scale = (0.5656, 0.5656, 0.5634)
ob_sphere.lineart.crease_threshold = 0.0
ob_lamp.location = (4.076, 1.005, 5.904)
ob_lamp.rotation_euler = (0.6503, 0.05522, 1.866)
ob_lamp.lock_rotations_4d = False
ob_lamp.empty_display_type = 'ARROWS'
ob_lamp.color = (0.0, 0.0, 0.0, 0.0)
ob_lamp.lineart.crease_threshold = 0.0
ob_camera.location = (7.481, -6.508, 5.344)
ob_camera.rotation_euler = (1.109, 0.01082, 0.8149)
ob_camera.lock_rotations_4d = False
ob_camera.empty_display_type = 'ARROWS'
ob_camera.color = (0.0, 0.0, 0.0, 0.0)
ob_camera.display_type = 'WIRE'
ob_camera.lineart.crease_threshold = 0.0

# ---- collection membership
col_collection_1.objects.link(ob_sphere)
col_collection_1.objects.link(ob_lamp)
col_collection_1.objects.link(ob_camera)

# ---- scene / render settings (as saved in the file)
scene.camera = ob_camera
scene.frame_start = 1; scene.frame_end = 36; scene.frame_set(8)
scene.render.engine = 'BLENDER_EEVEE_NEXT'
scene.render.resolution_percentage = 50
scene.render.dither_intensity = 0.0
scene.cycles.use_denoising = False
scene.cycles.samples = 10
scene.cycles.sampling_pattern = 'TABULATED_SOBOL'
scene.cycles.light_sampling_threshold = 0.0
scene.cycles.use_adaptive_sampling = False
scene.cycles.use_light_tree = False
scene.cycles.blur_glossy = 0.0
scene.cycles.volume_bounces = 1
scene.cycles.pixel_filter_type = 'GAUSSIAN'
scene.cycles.sample_clamp_indirect = 0.0
scene.view_settings.view_transform = 'Standard'
bpy.context.view_layer.update()
